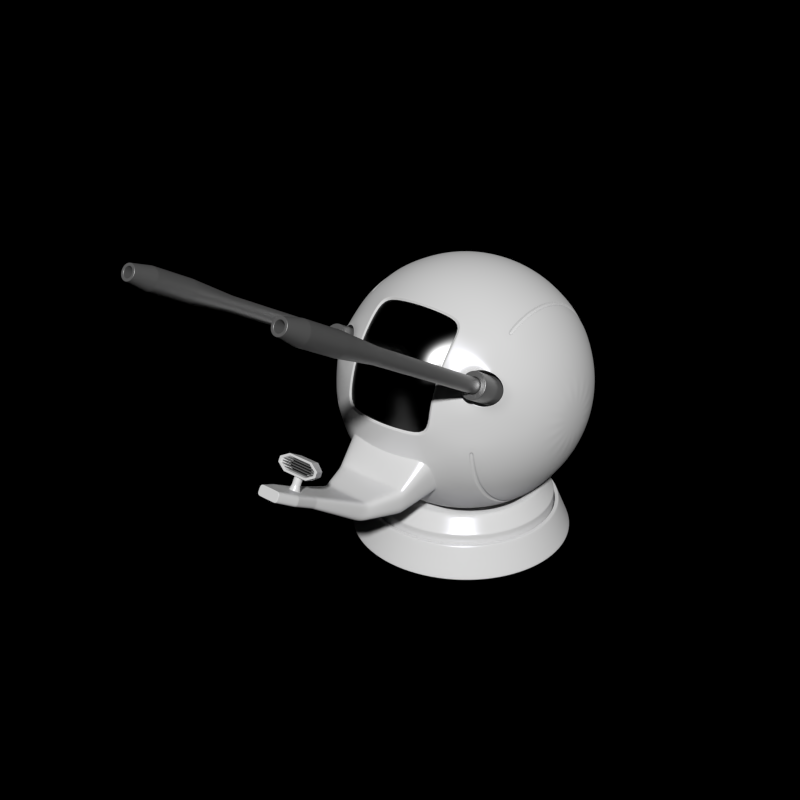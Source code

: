 # Source: turret.blend  (saved by Blender 2.78.0; exported with 4.5.12 LTS)
import bpy
from mathutils import Matrix  # noqa: F401  (used for matrix-valued properties, if any)

bpy.ops.wm.read_factory_settings(use_empty=True)
scene = bpy.context.scene
scene.name = 'Scene'

# ---- collections
col_collection_1 = bpy.data.collections.new('Collection 1'); scene.collection.children.link(col_collection_1)

# ---- materials (node trees are filled in below, after node groups)
mat_paint = bpy.data.materials.new('paint')
mat_paint.alpha_threshold = 0.0
mat_paint.roughness = 0.5
mat_paint.line_color = (0.0, 0.0, 0.0, 1.0)
mat_metal = bpy.data.materials.new('metal')
mat_metal.alpha_threshold = 0.0
mat_metal.diffuse_color = (0.3, 0.3, 0.3, 1.0)
mat_metal.roughness = 0.5
mat_metal.line_color = (0.0, 0.0, 0.0, 1.0)
mat_glass = bpy.data.materials.new('glass')
mat_glass.alpha_threshold = 0.0
mat_glass.diffuse_color = (0.1, 0.1, 0.1, 1.0)
mat_glass.roughness = 0.5
mat_glass.line_color = (0.0, 0.0, 0.0, 1.0)
mat_black_solid = bpy.data.materials.new('black_solid')
mat_black_solid.alpha_threshold = 0.0
mat_black_solid.diffuse_color = (0.0, 0.0, 0.0, 1.0)
mat_black_solid.roughness = 0.5
mat_black_solid.line_color = (0.0, 0.0, 0.0, 1.0)

# ---- material node trees
mat_paint.use_nodes = True; mat_paint.node_tree.nodes.clear()
_N = mat_paint.node_tree.nodes; _L = mat_paint.node_tree.links
n0 = _N.new('ShaderNodeOutputMaterial'); n0.name = 'Material Output'; n0.location = (300, 300)
n0.width = 120
n1 = _N.new('ShaderNodeBsdfAnisotropic'); n1.name = 'Glossy BSDF'; n1.location = (-187, 254)
n1.distribution = 'BECKMANN'
n1.inputs[0].default_value = (0.7, 0.7, 0.8, 1.0)
n1.inputs[1].default_value = 0.3162
n2 = _N.new('ShaderNodeMixShader'); n2.name = 'Mix Shader'; n2.location = (60, 369)
n2.width = 150
n2.inputs[0].default_value = 0.1
n3 = _N.new('ShaderNodeBsdfDiffuse'); n3.name = 'Diffuse BSDF'; n3.location = (-184, 382)
_L.new(n2.outputs[0], n0.inputs[0])
_L.new(n1.outputs[0], n2.inputs[2])
_L.new(n3.outputs[0], n2.inputs[1])
n0.is_active_output = True
mat_metal.use_nodes = True; mat_metal.node_tree.nodes.clear()
_N = mat_metal.node_tree.nodes; _L = mat_metal.node_tree.links
n0 = _N.new('ShaderNodeBsdfDiffuse'); n0.name = 'Diffuse BSDF'; n0.location = (-38, 378)
n0.inputs[0].default_value = (0.3, 0.3, 0.3, 1.0)
n1 = _N.new('ShaderNodeBsdfAnisotropic'); n1.name = 'Glossy BSDF'; n1.location = (-38, 252)
n1.distribution = 'BECKMANN'
n1.inputs[0].default_value = (0.5, 0.5, 0.5, 1.0)
n1.inputs[1].default_value = 0.4472
n2 = _N.new('ShaderNodeOutputMaterial'); n2.name = 'Material Output'; n2.location = (386, 278)
n2.width = 120
n3 = _N.new('ShaderNodeMixShader'); n3.name = 'Mix Shader'; n3.location = (179, 354)
n3.width = 150
n3.inputs[0].default_value = 0.6
_L.new(n0.outputs[0], n3.inputs[1])
_L.new(n3.outputs[0], n2.inputs[0])
_L.new(n1.outputs[0], n3.inputs[2])
n2.is_active_output = True
mat_glass.use_nodes = True; mat_glass.node_tree.nodes.clear()
_N = mat_glass.node_tree.nodes; _L = mat_glass.node_tree.links
n0 = _N.new('ShaderNodeOutputMaterial'); n0.name = 'Material Output'; n0.location = (300, 300)
n0.width = 120
n1 = _N.new('ShaderNodeBsdfAnisotropic'); n1.name = 'Glossy BSDF'; n1.location = (-64, 427)
n1.width = 200
n1.distribution = 'BECKMANN'
n1.inputs[0].default_value = (0.1, 0.1, 0.1, 1.0)
n1.inputs[1].default_value = 0.3162
_L.new(n1.outputs[0], n0.inputs[0])
n0.is_active_output = True
mat_black_solid.use_nodes = True; mat_black_solid.node_tree.nodes.clear()
_N = mat_black_solid.node_tree.nodes; _L = mat_black_solid.node_tree.links
n0 = _N.new('ShaderNodeOutputMaterial'); n0.name = 'Material Output'; n0.location = (300, 300)
n0.width = 120
n1 = _N.new('ShaderNodeBsdfDiffuse'); n1.name = 'Diffuse BSDF'; n1.location = (10, 300)
n1.inputs[0].default_value = (0.0, 0.0, 0.0, 1.0)
_L.new(n1.outputs[0], n0.inputs[0])
n0.is_active_output = True

# ---- world
world_world = bpy.data.worlds.new('World'); scene.world = world_world
world_world.use_nodes = True; world_world.node_tree.nodes.clear()
_N = world_world.node_tree.nodes; _L = world_world.node_tree.links
n0 = _N.new('ShaderNodeOutputWorld'); n0.name = 'World Output'; n0.location = (300, 300)
n0.width = 120
n1 = _N.new('ShaderNodeBackground'); n1.name = 'Background'; n1.location = (10, 300)
n1.width = 150
n1.inputs[0].default_value = (0.214, 0.214, 0.214, 1.0)
n1.inputs[1].default_value = 0.0
_L.new(n1.outputs[0], n0.inputs[0])
n0.is_active_output = True
world_world.color = (0.05088, 0.05088, 0.05088)
world_world.use_sun_shadow = False
world_world.sun_shadow_jitter_overblur = 0.0
world_world.cycles.sampling_method = 'NONE'
world_world.cycles.sample_map_resolution = 256

# ---- meshes
me_turret = bpy.data.meshes.new('turret')
me_turret.from_pydata([(-2.751e-07, -1.853, 1.077), (-2.725e-07, -1.793, 1.223), (0.02626, -1.859, 1.081), (0.01558, -1.797, 1.225), (0.04548, -1.876, 1.091), (0.02699, -1.807, 1.231), (0.05252, -1.898, 1.104), (0.03117, -1.82, 1.239), (0.04548, -1.921, 1.117), (0.02699, -1.834, 1.246), (0.02626, -1.938, 1.126), (0.01558, -1.844, 1.252), (-2.66e-07, -1.944, 1.13), (-2.671e-07, -1.847, 1.254), (0.09957, -1.809, 1.361), (0.07602, -1.72, 1.309), (0.09957, -1.873, 1.251), (0.07602, -1.784, 1.2), (-2.437e-07, -1.873, 1.251), (-2.413e-07, -1.809, 1.361), (-2.448e-07, -1.784, 1.2), (-2.424e-07, -1.72, 1.309), (-2.441e-07, -1.758, 1.234), (-2.433e-07, -1.737, 1.27), (0.1301, -1.759, 1.234), (0.1301, -1.738, 1.271), (0.1703, -1.851, 1.287), (0.1703, -1.83, 1.324), (-2.435e-07, -1.868, 1.26), (0.09681, -1.868, 1.26), (-2.415e-07, -1.814, 1.352), (0.1603, -1.849, 1.292), (0.09681, -1.814, 1.352), (0.1603, -1.833, 1.319), (-2.432e-07, -1.813, 1.272), (-2.433e-07, -1.865, 1.264), (0.08805, -1.865, 1.264), (-2.415e-07, -1.817, 1.348), (0.1458, -1.848, 1.294), (0.08805, -1.817, 1.348), (0.1458, -1.834, 1.318), (-2.434e-07, -1.86, 1.261), (0.08805, -1.86, 1.261), (-2.415e-07, -1.812, 1.345), (0.1458, -1.843, 1.291), (0.08805, -1.812, 1.345), (0.1458, -1.829, 1.315), (-2.426e-07, -1.797, 1.299), (-2.436e-07, -1.825, 1.251), (0.07115, -1.825, 1.251), (-2.421e-07, -1.785, 1.319), (0.1178, -1.811, 1.275), (0.07115, -1.785, 1.319), (0.1178, -1.799, 1.295), (-2.739e-07, -1.831, 1.159), (0.01558, -1.834, 1.161), (0.02699, -1.844, 1.167), (0.03117, -1.858, 1.174), (0.02699, -1.871, 1.182), (0.01558, -1.881, 1.188), (-2.685e-07, -1.885, 1.19), (0.04416, -1.918, 1.121), (0.051, -1.895, 1.109), (0.04416, -1.873, 1.096), (0.0255, -1.857, 1.086), (-2.74e-07, -1.832, 1.155), (0.02699, -1.873, 1.179), (0.03117, -1.859, 1.171), (0.02699, -1.846, 1.163), (0.01558, -1.836, 1.158), (-2.725e-07, -1.795, 1.22), (0.01558, -1.799, 1.222), (0.02699, -1.808, 1.228), (0.03117, -1.822, 1.236), (-2.662e-07, -1.94, 1.134), (0.0255, -1.934, 1.131), (0.02699, -1.835, 1.244), (0.01558, -1.845, 1.249), (-2.672e-07, -1.849, 1.252), (-2.686e-07, -1.886, 1.187), (0.01558, -1.883, 1.185), (-2.75e-07, -1.851, 1.083), (0.09906, -1.871, 1.25), (0.09906, -1.807, 1.36), (-2.413e-07, -1.807, 1.36), (-2.437e-07, -1.871, 1.25), (0.1695, -1.849, 1.286), (0.1695, -1.828, 1.323), (0.07271, -1.786, 1.201), (0.07271, -1.723, 1.311), (0.08342, -1.865, 1.264), (0.08342, -1.817, 1.348), (0.1116, -1.811, 1.275), (0.1116, -1.799, 1.295), (0.1313, -1.744, 1.274), (0.1313, -1.765, 1.238), (0.07676, -1.786, 1.201), (0.0674, -1.825, 1.251), (0.0674, -1.785, 1.319), (-2.448e-07, -1.786, 1.201), (-2.424e-07, -1.723, 1.311), (0.07676, -1.723, 1.311), (0.08342, -1.86, 1.261), (0.08342, -1.812, 1.345), (0.09384, -1.871, 1.25), (0.09384, -1.807, 1.36), (0.09172, -1.814, 1.352), (0.09172, -1.868, 1.26), (0.1232, -1.737, 1.27), (0.1232, -1.758, 1.234), (0.07202, -1.784, 1.2), (0.09433, -1.809, 1.361), (0.07202, -1.72, 1.309), (0.09433, -1.873, 1.251), (-2.432e-07, -1.737, 1.273), (0.1668, -1.829, 1.326), (0.1274, -1.74, 1.275), (0.1572, -1.832, 1.321), (0.1429, -1.833, 1.319), (0.1429, -1.828, 1.317), (-2.426e-07, -1.797, 1.3), (0.1155, -1.799, 1.296), (0.1659, -1.827, 1.325), (0.1286, -1.743, 1.276), (0.1206, -1.737, 1.273), (0.1094, -1.799, 1.296), (-2.441e-07, -1.755, 1.235), (-2.434e-07, -1.737, 1.267), (0.1301, -1.757, 1.236), (0.1301, -1.738, 1.268), (0.1313, -1.742, 1.27), (0.1313, -1.761, 1.238), (0.1603, -1.848, 1.294), (0.1603, -1.834, 1.317), (0.1458, -1.847, 1.295), (0.1458, -1.835, 1.316), (0.1458, -1.842, 1.292), (0.1458, -1.83, 1.314), (-2.432e-07, -1.812, 1.273), (-2.427e-07, -1.798, 1.297), (-2.432e-07, -1.813, 1.271), (0.1429, -1.844, 1.289), (-2.441e-07, -1.76, 1.232), (0.1274, -1.764, 1.234), (0.1668, -1.852, 1.286), (0.1206, -1.76, 1.232), (0.1094, -1.812, 1.274), (0.1286, -1.766, 1.236), (0.1429, -1.849, 1.292), (0.1572, -1.85, 1.291), (0.1232, -1.737, 1.267), (0.1232, -1.755, 1.235), (0.1116, -1.8, 1.294), (0.1116, -1.81, 1.276), (0.1703, -1.85, 1.29), (0.1703, -1.832, 1.322), (0.1659, -1.851, 1.285), (0.1155, -1.811, 1.274), (0.1178, -1.81, 1.277), (0.1178, -1.8, 1.294), (0.1695, -1.848, 1.289), (0.1695, -1.83, 1.321), (-2.436e-07, -1.824, 1.252), (0.0908, -1.86, 1.262), (0.1024, -1.87, 1.251), (0.07337, -1.824, 1.252), (0.07445, -1.783, 1.201), (0.06951, -1.824, 1.252), (0.07935, -1.785, 1.203), (-2.448e-07, -1.783, 1.201), (0.07859, -1.783, 1.201), (0.1029, -1.872, 1.253), (0.0908, -1.864, 1.265), (0.09983, -1.867, 1.261), (-2.74e-07, -1.833, 1.151), (0.02796, -1.875, 1.176), (0.03228, -1.861, 1.168), (0.02796, -1.847, 1.159), (0.01614, -1.837, 1.154), (-2.684e-07, -1.889, 1.184), (0.01614, -1.886, 1.181), (-2.425e-07, -1.721, 1.308), (0.1029, -1.81, 1.359), (0.07859, -1.721, 1.308), (0.09983, -1.815, 1.35), (0.0908, -1.817, 1.346), (0.0908, -1.813, 1.344), (-2.422e-07, -1.786, 1.318), (0.07337, -1.786, 1.318), (0.1024, -1.808, 1.358), (0.07935, -1.724, 1.309), (0.07445, -1.721, 1.308), (0.06951, -1.786, 1.318), (0.1385, -1.81, 1.284), (0.1568, -1.835, 1.299), (0.1385, -1.806, 1.29), (0.1568, -1.832, 1.304), (0.1385, -1.808, 1.291), (0.1568, -1.83, 1.304), (0.1568, -1.834, 1.298), (0.1385, -1.811, 1.285), (0.137, -1.81, 1.284), (0.137, -1.806, 1.29), (0.137, -1.808, 1.291), (0.155, -1.83, 1.304), (0.155, -1.835, 1.299), (0.155, -1.832, 1.304), (0.137, -1.811, 1.285), (0.155, -1.834, 1.298), (0.1385, -1.801, 1.299), (0.1568, -1.826, 1.313), (0.1385, -1.798, 1.305), (0.1568, -1.823, 1.319), (0.1385, -1.799, 1.306), (0.1568, -1.822, 1.319), (0.1568, -1.825, 1.313), (0.1385, -1.803, 1.3), (0.137, -1.801, 1.299), (0.137, -1.798, 1.305), (0.137, -1.799, 1.306), (0.155, -1.822, 1.319), (0.155, -1.826, 1.313), (0.155, -1.823, 1.319), (0.137, -1.803, 1.3), (0.155, -1.825, 1.313), (0.1147, -1.793, 1.314), (0.1298, -1.818, 1.328), (0.1147, -1.789, 1.32), (0.1298, -1.814, 1.334), (0.1147, -1.791, 1.321), (0.1298, -1.813, 1.334), (0.1298, -1.816, 1.328), (0.1147, -1.794, 1.315), (0.1134, -1.793, 1.314), (0.1134, -1.789, 1.32), (0.1134, -1.791, 1.321), (0.1283, -1.813, 1.334), (0.1283, -1.818, 1.328), (0.1283, -1.814, 1.334), (0.1134, -1.794, 1.315), (0.1283, -1.816, 1.328), (0.1385, -1.819, 1.269), (0.1568, -1.844, 1.284), (0.1385, -1.815, 1.275), (0.1568, -1.84, 1.289), (0.1385, -1.816, 1.276), (0.1568, -1.839, 1.289), (0.1568, -1.842, 1.283), (0.1385, -1.82, 1.27), (0.137, -1.819, 1.269), (0.137, -1.815, 1.275), (0.137, -1.816, 1.276), (0.155, -1.839, 1.289), (0.155, -1.844, 1.284), (0.155, -1.84, 1.289), (0.137, -1.82, 1.27), (0.155, -1.842, 1.283), (0.1147, -1.827, 1.254), (0.1298, -1.852, 1.269), (0.1147, -1.824, 1.26), (0.1298, -1.849, 1.275), (0.1147, -1.825, 1.261), (0.1298, -1.848, 1.274), (0.1298, -1.851, 1.268), (0.1147, -1.828, 1.255), (0.1134, -1.827, 1.254), (0.1134, -1.824, 1.26), (0.1134, -1.825, 1.261), (0.1283, -1.848, 1.274), (0.1283, -1.852, 1.269), (0.1283, -1.849, 1.275), (0.1134, -1.828, 1.255), (0.1283, -1.851, 1.268), (-2.498e-07, -1.793, 1.314), (-2.348e-07, -1.789, 1.32), (-2.496e-07, -1.791, 1.321), (-2.717e-07, -1.813, 1.334), (-2.122e-07, -1.818, 1.328), (-2.717e-07, -1.814, 1.334), (-2.349e-07, -1.794, 1.315), (-2.122e-07, -1.816, 1.328), (-2.72e-07, -1.822, 1.319), (-2.574e-07, -1.799, 1.306), (-2.276e-07, -1.798, 1.305), (-2.576e-07, -1.801, 1.299), (-2.129e-07, -1.835, 1.299), (-2.723e-07, -1.832, 1.304), (-2.281e-07, -1.811, 1.285), (-2.129e-07, -1.834, 1.298), (-2.126e-07, -1.825, 1.313), (-2.277e-07, -1.803, 1.3), (-2.72e-07, -1.823, 1.319), (-2.125e-07, -1.826, 1.313), (-2.579e-07, -1.81, 1.284), (-2.28e-07, -1.806, 1.29), (-2.577e-07, -1.808, 1.291), (-2.724e-07, -1.83, 1.304), (-2.135e-07, -1.852, 1.269), (-2.73e-07, -1.849, 1.275), (-2.362e-07, -1.828, 1.255), (-2.135e-07, -1.851, 1.268), (-2.582e-07, -1.819, 1.269), (-2.283e-07, -1.815, 1.275), (-2.581e-07, -1.816, 1.276), (-2.727e-07, -1.839, 1.289), (-2.132e-07, -1.844, 1.284), (-2.727e-07, -1.84, 1.289), (-2.284e-07, -1.82, 1.27), (-2.132e-07, -1.842, 1.283), (-2.511e-07, -1.827, 1.254), (-2.361e-07, -1.824, 1.26), (-2.509e-07, -1.825, 1.261), (-2.73e-07, -1.848, 1.274), (0.4987, -0.8245, 1.518), (0.5799, -0.7842, 1.472), (0.6943, -0.6907, 1.453), (0.7654, -0.6037, 1.474), (0.7905, -0.5547, 1.511), (0.7902, -0.5149, 1.583), (0.4476, -0.749, 1.74), (0.6931, -0.542, 1.727), (0.4482, -0.8151, 1.618), (0.7639, -0.5119, 1.644), (0.5781, -0.6089, 1.795), (0.4975, -0.6703, 1.802), (0.3744, -0.7721, 1.765), (0.1911, -0.5542, 2.062), (0.3745, -0.8556, 1.608), (0.1912, -0.9813, 1.262), (0.3747, -0.6601, 1.902), (0.3753, -0.5239, 2.016), (0.3753, -0.9266, 1.262), (0.3747, -0.9078, 1.439), (-4.887e-05, -0.5645, 2.077), (2.856e-05, -0.9997, 1.263), (0.5576, 0.2411, 1.025), (0.6053, 0.2273, 1.002), (0.6604, 0.2273, 1.002), (0.7081, 0.2411, 1.025), (0.7356, 0.265, 1.067), (0.53, 0.265, 1.067), (0.7356, 0.2925, 1.114), (0.53, 0.2925, 1.114), (0.7081, 0.3163, 1.156), (0.6604, 0.3301, 1.18), (0.6053, 0.3301, 1.18), (0.5576, 0.3163, 1.156), (0.5576, -0.8119, 1.633), (0.53, -0.7605, 1.722), (0.7081, -0.8119, 1.633), (0.7356, -0.7881, 1.675), (0.6604, -0.8257, 1.61), (0.6604, -0.7229, 1.788), (0.6053, -0.8257, 1.61), (0.6053, -0.7229, 1.788), (0.53, -0.7881, 1.675), (0.5576, -0.7367, 1.764), (0.7081, -0.7367, 1.764), (0.7356, -0.7605, 1.722), (0.9808, 5.691e-08, 1.447), (0.9239, 5.361e-08, 1.634), (0.8315, 4.825e-08, 1.807), (0.7071, 4.103e-08, 1.959), (0.6205, 4.954e-08, 2.018), (0.3827, 2.221e-08, 2.175), (0.1951, 1.132e-08, 2.232), (0.9808, 0.03806, 1.443), (0.9239, 0.07466, 1.627), (0.8315, 0.1084, 1.796), (0.7071, 0.1379, 1.945), (0.6205, 0.1494, 2.003), (0.3827, 0.1802, 2.158), (0.1951, 0.1913, 2.214), (0.9808, 0.07466, 1.432), (0.9239, 0.1464, 1.605), (0.8315, 0.2126, 1.765), (0.7071, 0.2706, 1.905), (0.6205, 0.2931, 1.959), (0.3827, 0.3536, 2.105), (0.1951, 0.3753, 2.158), (0.9808, 0.1084, 1.414), (0.9239, 0.2126, 1.57), (0.8315, 0.3087, 1.714), (0.7071, 0.3928, 1.84), (0.6205, 0.4255, 1.888), (0.3827, 0.5133, 2.02), (0.1951, 0.5449, 2.067), (0.9808, 0.1379, 1.39), (0.9239, 0.2706, 1.522), (0.8315, 0.3928, 1.644), (0.7071, 0.5, 1.752), (0.6205, 0.5416, 1.793), (0.3827, 0.6533, 1.905), (0.1951, 0.6935, 1.945), (0.9808, 0.1622, 1.36), (0.9239, 0.3182, 1.464), (0.8315, 0.4619, 1.56), (0.7071, 0.5879, 1.644), (0.6205, 0.6368, 1.677), (0.3827, 0.7682, 1.765), (0.1951, 0.8155, 1.796), (0.9808, 0.1802, 1.326), (0.9239, 0.3536, 1.398), (0.8315, 0.5133, 1.464), (0.7071, 0.6533, 1.522), (0.5556, 0.7682, 1.57), (0.3827, 0.8536, 1.605), (0.1951, 0.9061, 1.627), (0.9808, 0.1913, 1.29), (0.9239, 0.3753, 1.326), (0.8315, 0.5449, 1.36), (0.7071, 0.6935, 1.39), (0.5556, 0.8155, 1.414), (0.3827, 0.9061, 1.432), (0.1951, 0.9619, 1.443), (0.9808, 0.1951, 1.252), (0.9239, 0.3827, 1.252), (0.8315, 0.5556, 1.252), (0.7071, 0.7071, 1.252), (0.5556, 0.8315, 1.252), (0.3827, 0.9239, 1.252), (0.1951, 0.9808, 1.252), (0.9808, 0.1913, 1.214), (0.9239, 0.3753, 1.177), (0.8315, 0.5449, 1.143), (0.7071, 0.6935, 1.114), (0.5556, 0.8155, 1.089), (0.3827, 0.9061, 1.071), (0.1951, 0.9619, 1.06), (0.9808, 0.1802, 1.177), (0.9239, 0.3536, 1.105), (0.8315, 0.5133, 1.039), (0.7071, 0.6533, 0.981), (0.5556, 0.7682, 0.9334), (0.3827, 0.8536, 0.898), (0.1951, 0.9061, 0.8763), (0.9808, 0.1622, 1.143), (0.9239, 0.3182, 1.039), (0.8315, 0.4619, 0.9429), (0.7071, 0.5879, 0.8588), (0.5556, 0.6913, 0.7897), (0.3827, 0.7682, 0.7383), (0.1951, 0.8155, 0.7067), (0.9808, 0.1379, 1.114), (0.9239, 0.2706, 0.981), (0.8315, 0.3928, 0.8588), (0.7071, 0.5, 0.7516), (0.5556, 0.5879, 0.6637), (0.3827, 0.6533, 0.5983), (0.1951, 0.6935, 0.5581), (0.9808, 0.1084, 1.089), (0.9239, 0.2126, 0.9334), (0.8315, 0.3087, 0.7897), (0.7071, 0.3928, 0.6637), (0.5556, 0.4619, 0.5603), (0.3827, 0.5133, 0.4834), (0.1951, 0.5449, 0.4361), (0.9808, 0.07466, 1.071), (0.9239, 0.1464, 0.898), (0.8315, 0.2126, 0.7383), (0.7071, 0.2706, 0.5983), (0.5556, 0.3182, 0.4834), (0.3827, 0.3536, 0.398), (0.1951, 0.3753, 0.3455), (0.9808, 0.03806, 1.06), (0.9239, 0.07466, 0.8763), (0.8315, 0.1084, 0.7067), (0.7071, 0.1379, 0.5581), (0.5556, 0.1622, 0.4361), (0.3827, 0.1802, 0.3455), (0.1951, 0.1913, 0.2897), (0.9808, 2.339e-08, 1.057), (0.9239, 1.457e-09, 0.8689), (0.8315, -1.881e-08, 0.696), (0.7071, -1.857e-08, 0.5445), (0.6205, -4.828e-08, 0.4857), (0.3827, -1.268e-07, 0.3277), (0.1951, -1.377e-07, 0.2708), (0.9808, -0.03806, 1.06), (0.9239, -0.07466, 0.8763), (0.8315, -0.1084, 0.7067), (0.7071, -0.1379, 0.5581), (0.6205, -0.1494, 0.5004), (0.3827, -0.1802, 0.3455), (0.1951, -0.1913, 0.2897), (0.9808, -0.07466, 1.071), (0.9239, -0.1464, 0.898), (0.8315, -0.2126, 0.7383), (0.7071, -0.2706, 0.5983), (0.6205, -0.2931, 0.544), (0.3827, -0.3536, 0.398), (0.1951, -0.3753, 0.3455), (0.9808, -0.1084, 1.089), (0.9239, -0.2126, 0.9334), (0.8315, -0.3087, 0.7897), (0.7071, -0.3928, 0.6637), (0.6205, -0.4255, 0.6148), (0.3827, -0.5133, 0.4834), (0.1951, -0.5449, 0.4361), (0.9808, -0.1379, 1.114), (0.9239, -0.2706, 0.981), (0.8315, -0.3928, 0.8588), (0.7071, -0.5, 0.7516), (0.6205, -0.5416, 0.71), (0.3827, -0.6533, 0.5983), (0.1951, -0.6935, 0.5581), (0.9808, -0.1622, 1.143), (0.9239, -0.3182, 1.039), (0.8315, -0.4619, 0.9429), (0.7071, -0.5879, 0.8588), (0.6205, -0.6368, 0.8261), (0.3827, -0.7682, 0.7383), (0.1951, -0.8155, 0.7067), (0.9808, -0.1802, 1.177), (0.9239, -0.3536, 1.105), (0.8315, -0.5133, 1.039), (0.7071, -0.6533, 0.981), (0.6205, -0.7076, 0.9585), (0.3827, -0.8536, 0.898), (0.9808, -0.1913, 1.214), (0.9239, -0.3753, 1.177), (0.8315, -0.5449, 1.143), (0.7071, -0.6935, 1.114), (0.6205, -0.7512, 1.102), (0.3827, -0.9061, 1.071), (0.1951, -0.9619, 1.06), (0.9808, -0.1951, 1.252), (0.9239, -0.3827, 1.252), (0.8315, -0.5556, 1.252), (0.7071, -0.7071, 1.252), (0.5556, -0.8315, 1.252), (0.3827, -0.9239, 1.252), (0.1951, -0.9808, 1.252), (0.9808, -0.1913, 1.29), (0.9239, -0.3753, 1.326), (0.8315, -0.5449, 1.36), (0.7071, -0.6935, 1.39), (0.5556, -0.8155, 1.414), (0.3827, -0.9061, 1.432), (0.1374, -0.9369, 1.676), (0.2695, -0.8999, 1.66), (1.0, -2.43e-07, 1.252), (0.9808, -0.1802, 1.326), (0.9239, -0.3536, 1.398), (0.8315, -0.5133, 1.464), (0.3827, -0.8536, 1.605), (0.1374, -0.9762, 1.546), (0.9808, -0.1622, 1.36), (0.9239, -0.3182, 1.464), (0.8315, -0.4619, 1.56), (0.3827, -0.7682, 1.765), (0.2695, -0.9369, 1.538), (0.9808, -0.1379, 1.39), (0.9239, -0.2706, 1.522), (0.8315, -0.3928, 1.644), (0.7071, -0.5, 1.752), (0.5556, -0.5879, 1.84), (0.3827, -0.6533, 1.905), (0.1374, -0.9895, 1.411), (0.2695, -0.9494, 1.411), (0.9808, -0.1084, 1.414), (0.9239, -0.2126, 1.57), (0.8315, -0.3087, 1.714), (0.7071, -0.3928, 1.84), (0.5556, -0.4619, 1.943), (0.3827, -0.5133, 2.02), (0.1951, -0.5449, 2.067), (0.9808, -0.07466, 1.432), (0.9239, -0.1464, 1.605), (0.8315, -0.2126, 1.765), (0.7071, -0.2706, 1.905), (0.6205, -0.2931, 1.959), (0.3827, -0.3536, 2.105), (0.1951, -0.3753, 2.158), (0.9808, -0.03806, 1.443), (0.9239, -0.07466, 1.627), (0.8315, -0.1084, 1.796), (0.7071, -0.1379, 1.945), (0.6205, -0.1494, 2.003), (0.3827, -0.1802, 2.158), (0.1951, -0.1913, 2.214), (0.3601, -0.9167, 1.277), (0.1836, -0.9702, 1.277), (0.3601, -0.8999, 1.446), (0.3601, -0.8505, 1.61), (0.3601, -0.7701, 1.76), (0.3601, -0.662, 1.892), (0.3601, -0.5303, 2.0), (0.1836, -0.56, 2.044), (0.2695, -0.8397, 1.773), (0.1374, -0.8731, 1.795), (0.2695, -0.7588, 1.871), (0.1374, -0.7872, 1.9), (0.2695, -0.6603, 1.952), (0.1374, -0.6825, 1.986), (0.5415, -0.759, 1.584), (0.5994, -0.7441, 1.537), (0.6662, -0.707, 1.516), (0.7241, -0.6575, 1.526), (0.7575, -0.6089, 1.564), (0.5081, -0.7476, 1.645), (0.7575, -0.5742, 1.622), (0.5081, -0.7129, 1.702), (0.7241, -0.5628, 1.682), (0.6662, -0.5777, 1.729), (0.5994, -0.6148, 1.75), (0.5415, -0.6643, 1.74), (0.5415, 0.2792, 0.9848), (0.5994, 0.2625, 0.9559), (0.6662, 0.2625, 0.9559), (0.7241, 0.2792, 0.9848), (0.7575, 0.3082, 1.035), (0.5081, 0.3082, 1.035), (0.7575, 0.3416, 1.093), (0.5081, 0.3416, 1.093), (0.7241, 0.3705, 1.143), (0.6662, 0.3872, 1.172), (0.5994, 0.3872, 1.172), (0.5415, 0.3705, 1.143), (0.5415, -0.6581, 1.737), (0.5994, -0.6086, 1.747), (0.6662, -0.5714, 1.725), (0.7241, -0.5566, 1.678), (0.5081, -0.7067, 1.698), (0.7575, -0.568, 1.618), (0.5081, -0.7413, 1.641), (0.7575, -0.6027, 1.561), (0.7241, -0.6513, 1.522), (0.6662, -0.7008, 1.512), (0.5994, -0.7379, 1.534), (0.5415, -0.7528, 1.581), (0.5041, -0.7148, 1.704), (0.5041, -0.7511, 1.643), (0.7277, -0.6537, 1.52), (0.6676, -0.7065, 1.512), (0.7277, -0.5573, 1.68), (0.6676, -0.5752, 1.73), (0.598, -0.7465, 1.533), (0.598, -0.6141, 1.753), (0.5363, -0.764, 1.579), (0.5363, -0.6641, 1.746), (0.7599, -0.6058, 1.561), (0.7599, -0.5706, 1.62), (0.6301, 5.01e-08, 2.01), (0.6301, 0.1479, 1.995), (0.5556, 0.1622, 2.067), (0.5556, 3.224e-08, 2.083), (0.6301, 0.2901, 1.952), (0.5556, 0.3182, 2.02), (0.6301, 0.4211, 1.882), (0.5556, 0.4619, 1.943), (0.6301, 0.536, 1.788), (0.5556, 0.5879, 1.84), (0.6301, 0.6303, 1.673), (0.5556, 0.6913, 1.714), (0.6459, 0.6624, 1.611), (0.6168, 0.6844, 1.62), (0.6459, 0.0689, 0.501), (0.6168, 0.07355, 0.4776), (0.6301, -4.49e-08, 0.4936), (0.5556, -7.207e-08, 0.4201), (0.5556, -0.1622, 0.4361), (0.6301, -0.1479, 0.5081), (0.6301, -0.2901, 0.5513), (0.5556, -0.3182, 0.4834), (0.6301, -0.4211, 0.6213), (0.5556, -0.4619, 0.5603), (0.6301, -0.536, 0.7156), (0.5556, -0.5879, 0.6637), (0.6301, -0.6303, 0.8305), (0.5556, -0.6913, 0.7897), (0.6301, -0.7003, 0.9615), (0.5556, -0.7682, 0.9334), (0.6301, -0.7435, 1.104), (0.5556, -0.8155, 1.089), (0.6459, -0.7496, 1.173), (0.6168, -0.7734, 1.173), (0.6459, -0.3509, 1.919), (0.6168, -0.3641, 1.938), (0.6301, -0.2901, 1.952), (0.5556, -0.3182, 2.02), (0.5556, -0.1622, 2.067), (0.6301, -0.1479, 1.995), (0.6459, 3.748e-08, 2.009), (0.6459, 0.1478, 1.994), (0.6168, 0.1524, 2.018), (0.6168, 3.579e-08, 2.033), (0.6459, 0.2898, 1.951), (0.6168, 0.299, 1.973), (0.6459, 0.4208, 1.881), (0.6168, 0.434, 1.901), (0.6459, 0.5355, 1.787), (0.6168, 0.5524, 1.804), (0.6459, 0.6297, 1.672), (0.6168, 0.6495, 1.686), (0.6302, 0.6574, 1.622), (0.6206, 0.6646, 1.625), (0.6302, 0.05722, 0.4992), (0.6206, 0.05875, 0.4915), (0.6459, -4.019e-08, 0.4942), (0.6168, -5.045e-08, 0.4704), (0.6168, -0.1524, 0.4854), (0.6459, -0.1478, 0.5088), (0.6459, -0.2898, 0.5519), (0.6168, -0.299, 0.5299), (0.6459, -0.4208, 0.6219), (0.6168, -0.434, 0.6021), (0.6459, -0.5355, 0.7161), (0.6168, -0.5524, 0.6992), (0.6459, -0.6297, 0.8308), (0.6168, -0.6495, 0.8176), (0.6459, -0.6997, 0.9618), (0.6168, -0.7217, 0.9526), (0.6459, -0.7428, 1.104), (0.6168, -0.7662, 1.099), (0.6302, -0.7491, 1.161), (0.6206, -0.7569, 1.161), (0.6302, -0.3408, 1.925), (0.6206, -0.3451, 1.931), (0.6459, -0.2898, 1.951), (0.6168, -0.299, 1.973), (0.6168, -0.1524, 2.018), (0.6459, -0.1478, 1.994), (0.6107, 0.08242, 0.4735), (0.652, 0.07581, 0.5067), (0.652, -3.803e-08, 0.4993), (0.6107, -5.261e-08, 0.4654), (0.6107, -0.1534, 0.4805), (0.652, -0.1468, 0.5137), (0.652, -0.2879, 0.5565), (0.6107, -0.3009, 0.5252), (0.652, -0.418, 0.6261), (0.6107, -0.4368, 0.5979), (0.652, -0.532, 0.7196), (0.6107, -0.5559, 0.6957), (0.652, -0.6256, 0.8336), (0.6107, -0.6537, 0.8148), (0.652, -0.6951, 0.9637), (0.6107, -0.7264, 0.9507), (0.652, -0.7379, 1.105), (0.6107, -0.7711, 1.098), (0.652, -0.7454, 1.181), (0.6107, -0.7792, 1.181), (0.6107, 3.544e-08, 2.038), (0.6107, 0.1534, 2.023), (0.652, 0.1468, 1.989), (0.652, 3.783e-08, 2.004), (0.652, -0.3551, 1.911), (0.6107, -0.3739, 1.939), (0.6107, 0.6928, 1.615), (0.652, 0.6615, 1.602), (0.6172, -0.2984, 0.5313), (0.6443, -0.2899, 0.5518), (0.6443, -0.1478, 0.5087), (0.6172, -0.1521, 0.4869), (0.6443, 0.6619, 1.612), (0.6172, 0.6824, 1.621), (0.6172, -0.3622, 1.938), (0.6443, -0.3499, 1.919), (0.6443, 3.874e-08, 2.009), (0.6443, 0.1478, 1.994), (0.6172, 0.1521, 2.016), (0.6172, 3.717e-08, 2.031), (0.652, -0.1468, 1.989), (0.6107, -0.1534, 2.023), (0.6107, -0.3009, 1.978), (0.652, -0.2879, 1.947), (0.6107, 0.4368, 1.905), (0.652, 0.418, 1.877), (0.6107, 0.3009, 1.978), (0.652, 0.2879, 1.947), (0.6172, -0.7718, 1.172), (0.6443, -0.7496, 1.172), (0.6172, -0.7647, 1.099), (0.6443, -0.7429, 1.104), (0.6443, -0.2899, 1.951), (0.6172, -0.2984, 1.972), (0.6172, -0.1521, 2.016), (0.6443, -0.1478, 1.994), (0.6443, 0.2899, 1.951), (0.6172, 0.2984, 1.972), (0.6443, 0.4208, 1.881), (0.6172, 0.4332, 1.9), (0.6107, 0.6537, 1.688), (0.652, 0.6256, 1.67), (0.6107, 0.556, 1.808), (0.652, 0.532, 1.784), (0.6172, -0.5513, 0.7003), (0.6443, -0.5356, 0.716), (0.6172, -0.4332, 0.6033), (0.6443, -0.4208, 0.6218), (0.6172, 0.6483, 1.685), (0.6443, 0.6298, 1.672), (0.6172, 0.5513, 1.803), (0.6443, 0.5356, 1.787), (0.6443, -0.6298, 0.8308), (0.6172, -0.6483, 0.8184), (0.6443, -0.6998, 0.9617), (0.6172, -0.7203, 0.9532), (0.6172, -5.023e-08, 0.4719), (0.6443, -4.067e-08, 0.4942), (0.6443, 0.06774, 0.5008), (0.6172, 0.07207, 0.479), (0.5904, -2.515, 2.753), (0.6173, -2.507, 2.766), (0.6483, -2.507, 2.766), (0.6752, -2.515, 2.753), (0.5748, -2.529, 2.729), (0.6908, -2.529, 2.729), (0.5748, -2.544, 2.702), (0.6908, -2.544, 2.702), (0.6752, -2.558, 2.679), (0.6483, -2.565, 2.666), (0.6173, -2.565, 2.666), (0.5904, -2.558, 2.679), (0.6908, -1.761, 2.286), (0.6908, -1.776, 2.259), (0.6752, -1.747, 2.309), (0.6752, -1.79, 2.236), (0.5904, -1.747, 2.309), (0.5748, -1.761, 2.286), (0.5748, -1.776, 2.259), (0.5904, -1.79, 2.236), (0.6173, -1.739, 2.323), (0.6173, -1.797, 2.222), (0.6483, -1.739, 2.323), (0.6483, -1.797, 2.222), (0.6049, -2.522, 2.74), (0.6226, -2.517, 2.749), (0.6431, -2.517, 2.749), (0.6608, -2.522, 2.74), (0.6608, -1.686, 2.193), (0.6431, -1.692, 2.184), (0.6226, -1.692, 2.184), (0.6049, -1.686, 2.193), (0.6935, -2.421, 2.579), (0.6935, -2.124, 2.408), (0.7157, -2.402, 2.613), (0.7157, -2.104, 2.441), (0.6608, -2.55, 2.692), (0.6431, -2.556, 2.683), (0.6226, -2.556, 2.683), (0.6049, -2.55, 2.692), (0.5721, -2.421, 2.579), (0.5721, -2.124, 2.408), (0.5499, -2.38, 2.651), (0.5499, -2.082, 2.479), (0.5721, -2.063, 2.513), (0.5499, -2.104, 2.441), (0.655, -2.052, 2.532), (0.655, -2.135, 2.388), (0.6049, -1.659, 2.241), (0.6226, -1.653, 2.25), (0.6431, -1.653, 2.25), (0.6608, -1.659, 2.241), (0.5499, -2.402, 2.613), (0.5904, -0.7695, 1.647), (0.5721, -2.361, 2.685), (0.5748, -0.7405, 1.697), (0.655, -2.433, 2.56), (0.6752, -0.7695, 1.647), (0.655, -2.35, 2.704), (0.6908, -0.7561, 1.67), (0.6106, -2.433, 2.56), (0.6106, -2.135, 2.388), (0.6106, -2.35, 2.704), (0.6106, -2.052, 2.532), (0.6935, -2.361, 2.685), (0.6935, -2.063, 2.513), (0.7157, -2.38, 2.651), (0.7157, -2.082, 2.479), (0.6483, -0.7773, 1.633), (0.6483, -0.7193, 1.734), (0.6173, -0.7773, 1.633), (0.6173, -0.7193, 1.734), (0.671, -1.678, 2.208), (0.5946, -1.678, 2.208), (0.671, -1.667, 2.226), (0.5946, -1.667, 2.226), (0.5748, -0.7561, 1.67), (0.5904, -0.7271, 1.72), (0.6752, -0.7271, 1.72), (0.6908, -0.7405, 1.697), (0.671, -2.542, 2.707), (0.5946, -2.542, 2.707), (0.671, -2.531, 2.725), (0.5946, -2.531, 2.725), (0.6328, -1.673, 2.217), (0.6226, -2.547, 2.678), (0.6431, -2.509, 2.744), (0.6226, -2.509, 2.744), (0.6049, -2.542, 2.687), (0.6431, -2.547, 2.678), (0.671, -2.523, 2.72), (0.5946, -2.533, 2.702), (0.6608, -2.514, 2.735), (0.671, -2.533, 2.702), (0.6049, -2.514, 2.735), (0.5946, -2.523, 2.72), (0.6608, -2.542, 2.687), (0.5924, -2.516, 2.751), (0.603, -2.522, 2.742), (0.618, -2.509, 2.764), (0.6219, -2.516, 2.751), (0.6219, -2.557, 2.681), (0.618, -2.564, 2.668), (0.6732, -2.516, 2.751), (0.6626, -2.522, 2.742), (0.6108, -2.355, 2.706), (0.6108, -2.437, 2.563), (0.6548, -2.355, 2.706), (0.6548, -2.437, 2.563), (0.6932, -2.118, 2.405), (0.7153, -2.099, 2.438), (0.5724, -2.058, 2.509), (0.5503, -2.099, 2.438), (0.603, -2.551, 2.69), (0.5924, -2.557, 2.681), (0.688, -2.529, 2.729), (0.6736, -2.531, 2.725), (0.7149, -2.407, 2.616), (0.6929, -2.426, 2.583), (0.5507, -2.385, 2.654), (0.5727, -2.426, 2.583), (0.6476, -2.564, 2.668), (0.6437, -2.557, 2.681), (0.6437, -2.516, 2.751), (0.6476, -2.509, 2.764), (0.5921, -2.542, 2.706), (0.5777, -2.544, 2.703), (0.5777, -2.529, 2.729), (0.5921, -2.531, 2.725), (0.6908, -1.772, 2.257), (0.6752, -1.785, 2.233), (0.5748, -1.756, 2.284), (0.5904, -1.785, 2.233), (0.6732, -2.557, 2.681), (0.6626, -2.551, 2.69), (0.6736, -2.542, 2.706), (0.688, -2.544, 2.703), (0.6908, -1.756, 2.284), (0.6752, -1.743, 2.307), (0.5904, -1.743, 2.307), (0.5748, -1.772, 2.257), (0.5898, -2.553, 2.676), (0.574, -2.524, 2.727), (0.6759, -2.553, 2.676), (0.6916, -2.539, 2.699), (0.6483, -1.793, 2.22), (0.6483, -1.735, 2.32), (0.6173, -1.793, 2.22), (0.6173, -1.735, 2.32), (0.5724, -2.118, 2.405), (0.5503, -2.077, 2.476), (0.6107, -2.047, 2.528), (0.6932, -2.058, 2.509), (0.7153, -2.077, 2.476), (0.6107, -2.129, 2.385), (0.6549, -2.129, 2.385), (0.6549, -2.047, 2.528), (0.6171, -2.502, 2.764), (0.6171, -2.561, 2.662), (0.6486, -2.502, 2.764), (0.6486, -2.561, 2.662), (0.6916, -2.524, 2.727), (0.6759, -2.51, 2.75), (0.5898, -2.51, 2.75), (0.574, -2.539, 2.699), (0.5507, -2.407, 2.616), (0.5727, -2.366, 2.687), (0.6929, -2.366, 2.687), (0.7149, -2.385, 2.654), (0.6935, -2.416, 2.577), (0.7157, -2.397, 2.61), (0.5721, -2.416, 2.577), (0.5499, -2.375, 2.648), (0.6106, -2.428, 2.557), (0.6106, -2.345, 2.701), (0.6935, -2.356, 2.682), (0.7157, -2.375, 2.648), (0.5721, -2.356, 2.682), (0.655, -2.428, 2.557), (0.655, -2.345, 2.701), (0.5499, -2.397, 2.61), (0.7157, -2.088, 2.482), (0.6935, -2.068, 2.516), (0.6106, -2.057, 2.535), (0.6106, -2.14, 2.391), (0.5499, -2.11, 2.444), (0.655, -2.057, 2.535), (0.655, -2.14, 2.391), (0.5721, -2.068, 2.516), (0.5499, -2.088, 2.482), (0.5721, -2.129, 2.411), (0.7157, -2.11, 2.444), (0.6935, -2.129, 2.411), (0.6755, -1.795, 2.238), (0.6912, -1.781, 2.262), (0.5901, -1.752, 2.312), (0.5745, -1.781, 2.262), (0.6484, -1.744, 2.326), (0.6484, -1.802, 2.225), (0.6172, -1.802, 2.225), (0.6912, -1.765, 2.289), (0.6755, -1.752, 2.312), (0.6172, -1.744, 2.326), (0.5745, -1.765, 2.289), (0.5901, -1.795, 2.238), (0.7356, -0.7501, 1.716), (0.7081, -0.7262, 1.758), (0.5576, -0.7262, 1.758), (0.53, -0.7776, 1.669), (0.6053, -0.7124, 1.782), (0.6053, -0.8152, 1.603), (0.6604, -0.7124, 1.782), (0.6604, -0.8152, 1.603), (0.7356, -0.7776, 1.669), (0.7081, -0.8014, 1.627), (0.53, -0.7501, 1.716), (0.5576, -0.8014, 1.627), (0.6604, 0.2115, 1.011), (0.6604, 0.3142, 1.189), (0.6053, 0.2115, 1.011), (0.6053, 0.3142, 1.189), (0.53, 0.2491, 1.076), (0.5576, 0.3005, 1.165), (0.7081, 0.3005, 1.165), (0.7356, 0.2766, 1.124), (0.5576, 0.2252, 1.035), (0.53, 0.2766, 1.124), (0.7081, 0.2252, 1.035), (0.7356, 0.2491, 1.076), (0.6752, -0.7334, 1.724), (0.5904, -0.7334, 1.724), (0.6908, -0.7469, 1.701), (0.5748, -0.7624, 1.674), (0.6173, -0.7257, 1.737), (0.6483, -0.7257, 1.737), (0.6483, -0.7836, 1.637), (0.6173, -0.7836, 1.637), (0.6908, -0.7624, 1.674), (0.5748, -0.7469, 1.701), (0.5904, -0.7759, 1.65), (0.6752, -0.7759, 1.65), (0.6497, -0.7427, 1.753), (0.5866, -0.7512, 1.739), (0.6159, -0.7427, 1.753), (0.6791, -0.7512, 1.739), (0.6063, -0.8237, 1.613), (0.5605, -0.8105, 1.636), (0.534, -0.7875, 1.676), (0.534, -0.7611, 1.721), (0.6159, -0.8059, 1.644), (0.5696, -0.7658, 1.713), (0.5866, -0.7974, 1.658), (0.5696, -0.7828, 1.684), (0.696, -0.7658, 1.713), (0.6497, -0.8059, 1.644), (0.696, -0.7828, 1.684), (0.6791, -0.7974, 1.658), (0.7316, -0.7611, 1.721), (0.7316, -0.7875, 1.676), (0.7052, -0.8105, 1.636), (0.6593, -0.8237, 1.613), (0.5605, -0.7381, 1.761), (0.7052, -0.7381, 1.761), (0.6063, -0.7249, 1.784), (0.6593, -0.7249, 1.784), (0.6821, -0.799, 1.656), (0.7002, -0.7833, 1.683), (0.6509, -0.808, 1.64), (0.7002, -0.7653, 1.714), (0.5654, -0.7833, 1.683), (0.5835, -0.799, 1.656), (0.5654, -0.7653, 1.714), (0.6148, -0.808, 1.64), (0.5835, -0.7496, 1.741), (0.6148, -0.7406, 1.757), (0.6509, -0.7406, 1.757), (0.6821, -0.7496, 1.741), (0.6782, -0.7914, 1.656), (0.6949, -0.777, 1.681), (0.6494, -0.7998, 1.642), (0.6949, -0.7604, 1.71), (0.5708, -0.777, 1.681), (0.5874, -0.7914, 1.656), (0.5708, -0.7604, 1.71), (0.6162, -0.7998, 1.642), (0.6782, -0.746, 1.735), (0.6162, -0.7377, 1.749), (0.5874, -0.746, 1.735), (0.6494, -0.7377, 1.749), (0.6315, 0.1479, 1.995), (0.6202, 4.831e-08, 2.019), (0.6315, 0.2901, 1.952), (0.6315, 0.4211, 1.882), (0.6315, 0.536, 1.788), (0.6315, 0.6302, 1.673), (0.6202, 0.6664, 1.625), (0.6316, -0.3417, 1.924), (0.6315, -0.2901, 1.952), (0.6315, -0.1479, 1.995), (0.6202, -0.3469, 1.932), (0.6316, 0.6578, 1.621), (0.6202, -0.1497, 2.004), (0.6202, -0.2936, 1.96), (0.6202, 0.2936, 1.96), (0.6202, 0.4263, 1.89), (0.6315, 4.896e-08, 2.01), (0.6202, 0.1497, 2.004), (0.6202, 0.638, 1.678), (0.6202, 0.5426, 1.794), (0.6315, -0.7003, 0.9615), (0.6315, -0.6302, 0.8305), (0.6315, -0.536, 0.7156), (0.6315, -0.4211, 0.6214), (0.6316, -0.7491, 1.162), (0.6202, -0.7525, 1.102), (0.6202, -0.7584, 1.162), (0.6315, -0.7434, 1.104), (0.6315, -0.2901, 0.5513), (0.6315, -0.1479, 0.5082), (0.6315, -4.447e-08, 0.4936), (0.6316, 0.05827, 0.4994), (0.6202, -0.5426, 0.7091), (0.6202, -0.4263, 0.6136), (0.6202, -0.2936, 0.5427), (0.6202, -0.1497, 0.4991), (0.6202, 0.06008, 0.4903), (0.6202, -4.847e-08, 0.4843), (0.6202, -0.638, 0.8253), (0.6202, -0.7089, 0.958), (0.3566, -0.5354, 1.998), (0.3566, -0.8524, 1.612), (0.3566, -0.9179, 1.282), (0.3566, -0.9014, 1.45), (0.1818, -0.971, 1.282), (0.3566, -0.7729, 1.76), (0.3566, -0.6658, 1.891), (0.1818, -0.5648, 2.042), (0.1843, -0.536, 0.428), (0.3182, -0.4806, 0.428), (0.4331, -0.3924, 0.428), (0.5213, -0.2774, 0.428), (0.5767, -0.1436, 0.428), (0.5956, -4.805e-07, 0.428), (0.5767, 0.1436, 0.428), (0.5213, 0.2774, 0.428), (0.4331, 0.3924, 0.428), (0.3182, 0.4806, 0.428), (0.1843, 0.536, 0.428), (0.1877, -0.5247, 0.4137), (0.3187, -0.4705, 0.4137), (0.4312, -0.3841, 0.4137), (0.5176, -0.2716, 0.4137), (0.5718, -0.1406, 0.4137), (0.5903, -4.781e-07, 0.4137), (0.5718, 0.1406, 0.4137), (0.5176, 0.2716, 0.4137), (0.4312, 0.3841, 0.4137), (0.3187, 0.4704, 0.4137), (0.1877, 0.5247, 0.4137), (0.2848, -0.171, 0.2037), (0.3275, -0.1533, 0.2037), (0.3642, -0.1252, 0.2037), (0.3923, -0.08851, 0.2037), (0.41, -0.04582, 0.2037), (0.416, -4.025e-07, 0.2037), (0.41, 0.04582, 0.2037), (0.3923, 0.08851, 0.2037), (0.3642, 0.1252, 0.2037), (0.3275, 0.1533, 0.2037), (0.2848, 0.171, 0.2037), (0.1684, -0.6287, 0.428), (0.3254, -0.5636, 0.428), (0.4602, -0.4602, 0.428), (0.5636, -0.3254, 0.428), (0.6287, -0.1684, 0.428), (0.6508, -5.037e-07, 0.428), (0.6287, 0.1684, 0.428), (0.5636, 0.3254, 0.428), (0.4602, 0.4602, 0.428), (0.3254, 0.5636, 0.428), (0.1684, 0.6287, 0.428), (0.195, -0.7277, 0.3102), (0.3767, -0.6525, 0.3102), (0.5327, -0.5328, 0.3102), (0.6525, -0.3767, 0.3102), (0.7277, -0.195, 0.3102), (0.7534, -5.508e-07, 0.3102), (0.7277, 0.195, 0.3102), (0.6525, 0.3767, 0.3102), (0.5328, 0.5327, 0.3102), (0.3767, 0.6525, 0.3102), (0.195, 0.7277, 0.3102), (0.171, 0.6382, 0.4167), (0.6607, -5.082e-07, 0.4167), (0.6382, 0.171, 0.4167), (0.171, -0.6382, 0.4167), (0.3303, -0.5722, 0.4167), (0.5722, 0.3303, 0.4167), (0.4672, -0.4672, 0.4167), (0.4672, 0.4672, 0.4167), (0.5722, -0.3303, 0.4167), (0.3303, 0.5722, 0.4167), (0.6382, -0.171, 0.4167), (0.1925, 0.7185, 0.3212), (0.7438, -5.464e-07, 0.3212), (0.1925, -0.7185, 0.3212), (0.7185, 0.1925, 0.3212), (0.3719, -0.6442, 0.3212), (0.6442, 0.3719, 0.3212), (0.526, -0.526, 0.3212), (0.526, 0.526, 0.3212), (0.6442, -0.3719, 0.3212), (0.3719, 0.6442, 0.3212), (0.7185, -0.1925, 0.3212), (0.6574, 0.3796, 0.1447), (0.5368, 0.5368, 0.1447), (0.3796, 0.6574, 0.1447), (0.1965, 0.7333, 0.1447), (0.3767, 0.6525, 0.1607), (0.195, -0.7277, 0.2995), (0.3767, -0.6525, 0.2995), (0.5625, -0.5625, 0.2398), (0.3978, -0.6889, 0.2398), (0.2059, -0.7684, 0.2398), (0.2333, 0.8706, 0.002086), (0.4506, 0.7805, 0.002087), (0.6373, 0.6373, 0.002087), (0.7805, 0.4506, 0.002087), (0.7277, 0.195, 0.2995), (0.6525, 0.3767, 0.2995), (0.694, -0.4007, 0.2267), (0.4007, -0.694, 0.2267), (0.7397, 0.1982, 0.2398), (0.7658, -5.561e-07, 0.2398), (0.7397, -0.1982, 0.2398), (0.6632, -0.3829, 0.2398), (0.5328, 0.5327, 0.1607), (0.5327, -0.5328, 0.1607), (0.7277, -0.195, 0.1607), (0.5327, -0.5328, 0.2995), (0.5328, 0.5327, 0.2995), (0.6632, 0.3829, 0.2258), (0.5415, 0.5415, 0.2258), (0.3829, 0.6632, 0.2258), (0.1982, 0.7397, 0.2258), (0.6525, -0.3767, 0.2995), (0.1982, 0.7397, 0.1447), (0.3829, 0.6632, 0.1447), (0.5415, 0.5415, 0.1447), (0.6632, 0.3829, 0.1447), (0.7805, -0.4506, 0.002087), (0.8706, -0.2333, 0.002086), (0.9013, -6.089e-07, 0.002086), (0.8706, 0.2333, 0.002086), (0.5327, -0.5328, 0.1447), (0.3767, -0.6525, 0.1447), (0.195, -0.7277, 0.1447), (0.2074, 0.774, 0.2267), (0.4007, 0.694, 0.2267), (0.1965, -0.7333, 0.1447), (0.3796, -0.6574, 0.1447), (0.5368, -0.5368, 0.1447), (0.6525, 0.3767, 0.1607), (0.7277, 0.195, 0.1447), (0.7534, -5.508e-07, 0.1447), (0.7277, -0.195, 0.1447), (0.6525, -0.3767, 0.1447), (0.6574, -0.3796, 0.1447), (0.7333, -0.1965, 0.1447), (0.7592, -5.555e-07, 0.1447), (0.7333, 0.1965, 0.1447), (0.7277, -0.195, 0.2995), (0.3767, 0.6525, 0.2995), (0.5415, -0.5415, 0.1447), (0.3829, -0.6632, 0.1447), (0.1982, -0.7397, 0.1447), (0.1982, 0.7397, 0.2398), (0.3829, 0.6632, 0.2398), (0.5415, 0.5415, 0.2398), (0.6632, 0.3829, 0.2398), (0.6525, -0.3767, 0.1607), (0.195, -0.7277, 0.1607), (0.195, 0.7277, 0.1447), (0.3767, 0.6525, 0.1447), (0.5328, 0.5327, 0.1447), (0.6525, 0.3767, 0.1447), (0.694, 0.4007, 0.2267), (0.774, 0.2074, 0.2267), (0.5666, 0.5666, 0.2267), (0.1982, -0.7397, 0.2398), (0.3829, -0.6632, 0.2398), (0.5415, -0.5415, 0.2398), (0.7397, 0.1982, 0.1447), (0.7658, -5.561e-07, 0.1447), (0.7397, -0.1982, 0.1447), (0.6632, -0.3829, 0.1447), (0.195, 0.7277, 0.2995), (0.7534, -5.508e-07, 0.2995), (0.7277, 0.195, 0.1607), (0.3767, -0.6525, 0.1607), (0.7534, -5.508e-07, 0.1607), (0.195, 0.7277, 0.1607), (0.2074, -0.774, 0.2267), (0.5415, -0.5415, 0.2258), (0.3829, -0.6632, 0.2258), (0.1982, -0.7397, 0.2258), (0.6373, -0.6373, 0.002087), (0.4506, -0.7805, 0.002087), (0.2333, -0.8706, 0.002086), (0.7684, 0.2059, 0.2398), (0.7955, -5.678e-07, 0.2398), (0.7684, -0.2059, 0.2398), (0.6889, -0.3978, 0.2398), (0.6632, -0.3829, 0.2258), (0.7397, -0.1982, 0.2258), (0.7658, -5.561e-07, 0.2258), (0.7397, 0.1982, 0.2258), (0.8013, -5.701e-07, 0.2267), (0.5666, -0.5666, 0.2267), (0.774, -0.2074, 0.2267), (0.6889, 0.3978, 0.2398), (0.5625, 0.5625, 0.2398), (0.3978, 0.6889, 0.2398), (0.2059, 0.7684, 0.2398), (0.8633, -0.2313, 0.01889), (0.4469, -0.774, 0.01889), (0.774, -0.4469, 0.01889), (0.774, 0.4469, 0.01889), (0.632, 0.632, 0.01889), (0.4469, 0.774, 0.01889), (0.2313, -0.8633, 0.01889), (0.2313, 0.8633, 0.01889), (0.8633, 0.2313, 0.01889), (0.8938, -6.06e-07, 0.01889), (0.632, -0.632, 0.01889), (0.2193, -0.8186, 0.002086), (0.4237, -0.7339, 0.002086), (0.5993, -0.5993, 0.002086), (0.7339, -0.4237, 0.002086), (0.8186, -0.2193, 0.002086), (0.8475, -7.392e-07, 0.002086), (0.8186, 0.2193, 0.002086), (0.7339, 0.4237, 0.002086), (0.5993, 0.5993, 0.002086), (0.4237, 0.7339, 0.002086), (0.2193, 0.8186, 0.002086), (0.5464, -0.5464, 0.2398), (0.5575, -0.5575, 0.2398), (0.6828, -0.3942, 0.2398), (0.6692, -0.3864, 0.2398), (0.3864, 0.6692, 0.2398), (0.3942, 0.6828, 0.2398), (0.2041, 0.7615, 0.2398), (0.2, 0.7464, 0.2398), (0.7615, -0.2041, 0.2398), (0.7464, -0.2, 0.2398), (0.2041, -0.7615, 0.2398), (0.2, -0.7464, 0.2398), (0.7884, -5.65e-07, 0.2398), (0.7728, -5.589e-07, 0.2398), (0.3942, -0.6828, 0.2398), (0.3864, -0.6692, 0.2398), (0.5464, 0.5464, 0.2398), (0.5575, 0.5575, 0.2398), (0.7615, 0.2041, 0.2398), (0.7464, 0.2, 0.2398), (0.6692, 0.3864, 0.2398), (0.6828, 0.3942, 0.2398), (-4.384e-07, 2.291e-16, 2.252), (-4.46e-07, 0.1951, 2.232), (-4.458e-07, 0.3827, 2.175), (-4.378e-07, 0.5556, 2.083), (-4.224e-07, 0.7071, 1.959), (-4.001e-07, 0.8315, 1.807), (-3.718e-07, 0.9239, 1.634), (-3.386e-07, 0.9808, 1.447), (-3.017e-07, 1.0, 1.252), (-2.626e-07, 0.9808, 1.057), (-2.228e-07, 0.9239, 0.8689), (-1.838e-07, 0.8315, 0.696), (-1.47e-07, 0.7071, 0.5445), (-1.14e-07, 0.5556, 0.4201), (-8.602e-08, 0.3827, 0.3277), (-6.405e-08, 0.1951, 0.2708), (-4.899e-08, -1.043e-07, 0.2516), (-4.141e-08, -0.1951, 0.2708), (-4.16e-08, -0.3827, 0.3277), (-4.956e-08, -0.5556, 0.4201), (-6.499e-08, -0.7071, 0.5445), (-8.727e-08, -0.8315, 0.696), (-1.488e-07, -0.9808, 1.057), (-1.857e-07, -1.0, 1.252), (-2.441e-07, -0.9895, 1.549), (-2.166e-07, -1.003, 1.411), (-3.734e-07, -0.5556, 2.083), (-4.014e-07, -0.3827, 2.175), (-4.233e-07, -0.1951, 2.232), (-1.913e-07, -0.9883, 1.277), (-1.239e-07, -2.09, 1.26), (-3.679e-07, -0.5701, 2.059), (-2.722e-07, -0.9494, 1.681), (-2.997e-07, -0.8843, 1.803), (-3.255e-07, -0.7967, 1.909), (-3.488e-07, -0.69, 1.997), (0.0475, -2.09, 1.26), (-1.923e-07, -0.9889, 1.282), (-3.671e-07, -0.5748, 2.057), (-1.155e-07, 0.5549, 0.428), (-5.114e-08, -0.5549, 0.428), (-1.121e-07, 0.5432, 0.4137), (-4.903e-08, -0.5432, 0.4137), (-4.993e-08, 0.177, 0.2037), (-2.939e-08, -0.177, 0.2037), (-1.211e-07, 0.6508, 0.428), (-4.557e-08, -0.6508, 0.428), (-1.041e-07, 0.7534, 0.3102), (-1.668e-08, -0.7534, 0.3102), (-1.195e-07, 0.6607, 0.4167), (-4.279e-08, -0.6607, 0.4167), (-1.057e-07, 0.7438, 0.3212), (-1.939e-08, -0.7438, 0.3212), (-9.285e-08, 0.7955, 0.2398), (-7.223e-08, 0.7592, 0.1447), (1.243e-08, -0.7534, 0.1607), (-5.243e-10, -0.7955, 0.2398), (-7.189e-08, 0.7534, 0.1447), (-9.064e-08, 0.8013, 0.2267), (-7.501e-08, 0.7534, 0.1607), (-7.261e-08, 0.7658, 0.1447), (-1.02e-07, 0.7534, 0.2995), (1.555e-08, -0.7534, 0.1447), (1.588e-08, -0.7592, 0.1447), (-5.27e-08, 0.9013, 0.002086), (-1.46e-08, -0.7534, 0.2995), (1.626e-08, -0.7658, 0.1447), (-8.84e-08, 0.7658, 0.2258), (-2.251e-09, -0.7658, 0.2398), (4.717e-10, -0.7658, 0.2258), (5.189e-08, -0.9013, 0.002086), (2.362e-09, -0.8013, 0.2267), (-9.112e-08, 0.7658, 0.2398), (-5.554e-08, 0.8938, 0.01889), (4.819e-08, -0.8938, 0.01889), (-4.958e-08, 0.8475, 0.002086), (4.877e-08, -0.8475, 0.002086), (-9.153e-08, 0.7728, 0.2398), (-9.244e-08, 0.7884, 0.2398), (-9.362e-10, -0.7884, 0.2398), (-1.843e-09, -0.7728, 0.2398), (-3.966e-08, -3.272e-07, 0.2037), (5.088e-08, -0.8838, 0.002086), (0.2288, -0.8537, 0.002086), (0.4419, -0.7654, 0.002086), (0.625, -0.625, 0.002087), (0.7654, -0.4419, 0.002087), (0.8537, -0.2288, 0.002086), (0.8838, -6.511e-07, 0.002086), (0.8537, 0.2288, 0.002086), (0.7654, 0.4419, 0.002087), (0.625, 0.625, 0.002087), (0.4419, 0.7654, 0.002086), (0.2288, 0.8537, 0.002086), (-5.169e-08, 0.8838, 0.002086), (0.6226, -1.668, 2.258), (0.6049, -1.701, 2.201), (0.671, -1.682, 2.234), (0.5946, -1.682, 2.234), (0.6608, -1.701, 2.201), (0.6226, -1.706, 2.192), (0.6431, -1.668, 2.258), (0.6431, -1.706, 2.192), (0.5946, -1.692, 2.216), (0.6608, -1.673, 2.249), (0.671, -1.692, 2.216), (0.6049, -1.673, 2.249), (0.3731, -0.855, 1.609), (0.373, -0.7719, 1.764), (0.3733, -0.6603, 1.901), (0.3738, -0.5245, 2.014), (0.1904, -0.5548, 2.06), (-3.712e-07, -0.565, 2.075), (0.3733, -0.907, 1.44), (0.3738, -0.9256, 1.264), (0.1904, -0.9802, 1.264), (-1.882e-07, -0.9986, 1.264), (-1.91e-07, -0.9893, 1.276), (0.1843, -0.9712, 1.276), (0.1843, -0.5595, 2.046), (0.3615, -0.5297, 2.001), (0.3614, -0.6618, 1.893), (0.3614, -0.7703, 1.76), (0.3615, -0.9176, 1.276), (0.3614, -0.9007, 1.446), (0.3614, -0.8509, 1.609), (-3.682e-07, -0.5696, 2.061), (0.6328, 0.3249, 1.064), (0.3729, -0.7745, 0.7459), (0.1951, -0.8193, 0.7159), (-8.9e-08, -0.8345, 0.7058), (0.3729, -0.8554, 0.8973), (0.3729, -0.9052, 1.062), (0.1951, -0.9581, 1.051), (-1.473e-07, -0.976, 1.047), (0.3712, -0.7872, 0.7449), (0.1975, -0.831, 0.7156), (-8.832e-08, -0.8458, 0.7057), (0.3712, -0.8662, 0.8928), (0.3712, -0.9149, 1.053), (0.1975, -0.9666, 1.043), (-1.453e-07, -0.9841, 1.04), (0.303, -1.12, 0.6878), (0.1855, -1.12, 0.6709), (-6.453e-08, -1.12, 0.6652), (0.303, -1.12, 0.7959), (0.303, -1.12, 0.8886), (0.1855, -1.12, 0.8827), (0.2084, -1.439, 0.7496), (0.1304, -1.445, 0.7403), (-5.96e-08, -1.446, 0.7372), (0.2084, -1.405, 0.8092), (0.2084, -1.369, 0.8704), (0.1304, -1.371, 0.8672), (0.1334, -1.834, 1.017), (0.05441, -1.834, 1.017), (-9.158e-08, -1.834, 1.017), (0.1334, -1.813, 1.052), (0.1334, -1.79, 1.092), (0.05441, -1.79, 1.092), (-1.087e-07, -1.79, 1.092), (-1.096e-07, -2.127, 1.197), (0.08421, -2.111, 1.225), (0.0877, -2.09, 1.26), (-1.176e-07, -1.955, 1.187), (0.05441, -1.955, 1.187), (0.1334, -1.955, 1.187), (0.1334, -1.977, 1.147), (-1.005e-07, -1.998, 1.112), (-1.159e-07, -2.111, 1.224), (0.0475, -2.111, 1.224), (0.0877, -2.129, 1.193), (0.0475, -2.129, 1.193), (0.05441, -1.998, 1.112), (0.1334, -1.998, 1.112), (0.1334, -1.795, 1.094), (0.05441, -1.795, 1.094), (0.05441, -1.838, 1.02), (0.1334, -1.838, 1.02), (-9.185e-08, -1.838, 1.02), (0.1334, -1.818, 1.055), (-1.089e-07, -1.795, 1.094), (-1.172e-07, -1.947, 1.182), (0.05412, -1.96, 1.19), (-1.008e-07, -2.003, 1.115), (0.05412, -2.003, 1.115), (-1.084e-07, -2.125, 1.19), (0.08886, -2.086, 1.257), (0.08886, -2.106, 1.222), (0.05552, -1.784, 1.088), (0.1345, -1.784, 1.088), (0.1345, -1.828, 1.013), (-9.108e-08, -1.828, 1.013), (0.04771, -2.125, 1.19), (-1.084e-07, -1.784, 1.088), (0.1345, -1.807, 1.049), (0.05552, -1.828, 1.013), (-1.001e-07, -1.99, 1.107), (0.05441, -1.99, 1.107), (0.1334, -1.947, 1.182), (0.05441, -1.947, 1.182), (0.1334, -1.99, 1.107), (0.1334, -1.97, 1.143), (0.1318, -1.96, 1.19), (0.1318, -1.983, 1.15), (0.1318, -2.003, 1.115), (-1.179e-07, -1.96, 1.19), (0.04771, -2.086, 1.257), (0.08886, -2.125, 1.19), (-1.237e-07, -2.086, 1.257), (-1.087e-07, -2.129, 1.193), (0.04726, -2.127, 1.197), (0.04726, -2.093, 1.256), (-1.23e-07, -2.093, 1.256), (0.0842, -2.127, 1.197), (0.0877, -2.111, 1.224), (0.0842, -2.093, 1.256), (-6.021e-08, -1.453, 0.7422), (0.2071, -1.446, 0.7545), (0.2071, -1.377, 0.8743), (0.129, -1.379, 0.8711), (0.2071, -1.412, 0.8135), (0.129, -1.451, 0.7453), (0.3045, -1.113, 0.689), (0.1857, -1.114, 0.6718), (0.1857, -1.117, 0.886), (0.3045, -1.116, 0.892), (0.3045, -1.115, 0.7979), (-6.502e-08, -1.114, 0.666), (-1.065e-07, -1.12, 0.8807), (-8.901e-08, -1.372, 0.866), (-1.073e-07, -1.117, 0.884), (-8.936e-08, -1.379, 0.87)], [], [(88, 110, 17, 96), (106, 30, 37, 91), (164, 171, 16, 82), (166, 170, 17, 110), (89, 112, 21, 100), (160, 154, 26, 86), (122, 115, 27, 87), (124, 116, 25, 108), (151, 128, 24, 109), (184, 32, 39, 185), (149, 31, 38, 148), (133, 33, 40, 135), (107, 28, 18, 113), (173, 29, 16, 171), (106, 32, 14, 111), (132, 31, 26, 154), (117, 33, 27, 115), (135, 40, 46, 137), (90, 36, 42, 102), (91, 37, 43, 103), (107, 29, 36, 90), (102, 42, 49, 97), (103, 43, 50, 98), (148, 38, 44, 141), (185, 39, 45, 186), (167, 162, 48, 97), (125, 120, 47, 93), (153, 138, 34, 92), (137, 46, 53, 159), (141, 44, 51, 157), (186, 45, 52, 188), (65, 54, 55, 69), (69, 55, 56, 68), (68, 56, 57, 67), (67, 57, 58, 66), (66, 58, 59, 80), (80, 59, 60, 79), (56, 72, 73, 57), (177, 68, 67, 176), (174, 65, 69, 178), (180, 80, 79, 179), (175, 66, 80, 180), (6, 62, 61, 8), (8, 61, 75, 10), (176, 67, 66, 175), (178, 69, 68, 177), (55, 71, 72, 56), (54, 70, 71, 55), (59, 77, 78, 60), (4, 63, 62, 6), (0, 81, 64, 2), (58, 76, 77, 59), (2, 64, 63, 4), (10, 75, 74, 12), (57, 73, 76, 58), (113, 104, 82, 16), (168, 164, 82, 96), (111, 105, 84, 19), (131, 160, 86, 95), (123, 122, 87, 94), (35, 90, 102, 41), (41, 102, 97, 48), (128, 131, 95, 24), (116, 123, 94, 25), (39, 91, 103, 45), (169, 166, 110, 20), (45, 103, 98, 52), (83, 101, 89, 105), (121, 125, 93, 53), (105, 89, 100, 84), (104, 88, 96, 82), (18, 85, 104, 113), (170, 168, 96, 17), (28, 107, 90, 35), (101, 15, 112, 89), (114, 124, 108, 23), (29, 107, 113, 16), (30, 106, 111, 19), (165, 167, 97, 49), (85, 99, 88, 104), (14, 83, 105, 111), (126, 151, 109, 22), (158, 153, 92, 51), (32, 106, 91, 39), (99, 20, 110, 88), (189, 182, 115, 122), (191, 183, 116, 124), (33, 117, 118, 40), (184, 117, 115, 182), (40, 118, 119, 46), (192, 187, 120, 125), (46, 119, 121, 53), (190, 189, 122, 123), (183, 190, 123, 116), (188, 192, 125, 121), (181, 191, 124, 114), (25, 94, 130, 129), (163, 141, 157, 165), (92, 34, 140, 146), (24, 95, 147, 143), (159, 152, 153, 158), (150, 129, 128, 151), (127, 150, 151, 126), (51, 92, 146, 157), (86, 26, 144, 156), (173, 149, 148, 172), (109, 24, 143, 145), (87, 27, 155, 161), (134, 135, 137, 136), (31, 149, 144, 26), (95, 86, 156, 147), (130, 161, 160, 131), (172, 148, 141, 163), (94, 87, 161, 130), (22, 109, 145, 142), (38, 134, 136, 44), (33, 133, 155, 27), (133, 132, 154, 155), (31, 132, 134, 38), (136, 137, 159, 158), (44, 136, 158, 51), (129, 130, 131, 128), (108, 25, 129, 150), (161, 155, 154, 160), (23, 108, 150, 127), (132, 133, 135, 134), (93, 47, 139, 152), (152, 139, 138, 153), (53, 93, 152, 159), (147, 156, 164, 168), (36, 172, 163, 42), (29, 173, 172, 36), (146, 140, 162, 167), (143, 147, 168, 170), (42, 163, 165, 49), (142, 145, 166, 169), (157, 146, 167, 165), (149, 173, 171, 144), (156, 144, 171, 164), (145, 143, 170, 166), (64, 178, 177, 63), (62, 176, 175, 61), (61, 175, 180, 75), (75, 180, 179, 74), (81, 174, 178, 64), (63, 177, 176, 62), (117, 184, 185, 118), (118, 185, 186, 119), (119, 186, 188, 121), (83, 14, 182, 189), (112, 15, 183, 191), (32, 184, 182, 14), (98, 50, 187, 192), (101, 83, 189, 190), (15, 101, 190, 183), (52, 98, 192, 188), (21, 112, 191, 181), (202, 195, 193, 201), (198, 196, 194, 199), (207, 201, 193, 200), (195, 197, 200, 193), (197, 198, 199, 200), (205, 208, 199, 194), (208, 207, 200, 199), (288, 287, 207, 208), (197, 195, 202, 203), (294, 202, 201, 293), (285, 288, 208, 205), (196, 206, 205, 194), (287, 293, 201, 207), (196, 198, 204, 206), (198, 197, 203, 204), (218, 211, 209, 217), (214, 212, 210, 215), (223, 217, 209, 216), (211, 213, 216, 209), (213, 214, 215, 216), (221, 224, 215, 210), (224, 223, 216, 215), (289, 290, 223, 224), (213, 211, 218, 219), (283, 218, 217, 284), (292, 289, 224, 221), (212, 222, 221, 210), (290, 284, 217, 223), (212, 214, 220, 222), (214, 213, 219, 220), (234, 227, 225, 233), (230, 228, 226, 231), (239, 233, 225, 232), (227, 229, 232, 225), (229, 230, 231, 232), (237, 240, 231, 226), (240, 239, 232, 231), (280, 279, 239, 240), (229, 227, 234, 235), (274, 234, 233, 273), (277, 280, 240, 237), (228, 238, 237, 226), (279, 273, 233, 239), (228, 230, 236, 238), (230, 229, 235, 236), (250, 243, 241, 249), (246, 244, 242, 247), (255, 249, 241, 248), (243, 245, 248, 241), (245, 246, 247, 248), (253, 256, 247, 242), (256, 255, 248, 247), (308, 307, 255, 256), (245, 243, 250, 251), (302, 250, 249, 301), (305, 308, 256, 253), (244, 254, 253, 242), (307, 301, 249, 255), (244, 246, 252, 254), (246, 245, 251, 252), (266, 259, 257, 265), (262, 260, 258, 263), (271, 265, 257, 264), (259, 261, 264, 257), (261, 262, 263, 264), (269, 272, 263, 258), (272, 271, 264, 263), (300, 299, 271, 272), (261, 259, 266, 267), (310, 266, 265, 309), (297, 300, 272, 269), (260, 270, 269, 258), (299, 309, 265, 271), (260, 262, 268, 270), (262, 261, 267, 268), (235, 234, 274, 275), (238, 278, 277, 237), (238, 236, 276, 278), (236, 235, 275, 276), (204, 203, 295, 296), (219, 218, 283, 282), (222, 291, 292, 221), (270, 268, 312, 298), (206, 286, 285, 205), (222, 220, 281, 291), (220, 219, 282, 281), (252, 251, 303, 304), (206, 204, 296, 286), (203, 202, 294, 295), (254, 306, 305, 253), (270, 298, 297, 269), (254, 252, 304, 306), (251, 250, 302, 303), (267, 266, 310, 311), (268, 267, 311, 312), (76, 9, 11, 77), (72, 5, 7, 73), (77, 11, 13, 78), (71, 3, 5, 72), (73, 7, 9, 76), (70, 1, 3, 71), (1031, 339, 341, 1027), (1027, 341, 343, 1026), (1030, 338, 339, 1031), (1029, 1025, 346, 342), (1028, 1024, 340, 335), (1025, 1023, 345, 346), (1028, 335, 336, 1022), (1023, 1021, 344, 345), (1022, 336, 337, 1020), (1021, 1026, 343, 344), (1020, 337, 338, 1030), (1024, 1029, 342, 340), (363, 643, 644, 370), (364, 646, 645, 371), (365, 364, 371, 372), (1371, 365, 372, 1372), (360, 359, 366, 367), (361, 360, 367, 368), (362, 361, 368, 369), (372, 371, 378, 379), (1372, 372, 379, 1373), (367, 366, 373, 374), (368, 367, 374, 375), (369, 368, 375, 376), (370, 644, 647, 377), (371, 645, 648, 378), (377, 647, 649, 384), (378, 648, 650, 385), (379, 378, 385, 386), (1373, 379, 386, 1374), (374, 373, 380, 381), (375, 374, 381, 382), (376, 375, 382, 383), (382, 381, 388, 389), (383, 382, 389, 390), (384, 649, 651, 391), (385, 650, 652, 392), (386, 385, 392, 393), (1374, 386, 393, 1375), (381, 380, 387, 388), (393, 392, 399, 400), (1375, 393, 400, 1376), (388, 387, 394, 395), (389, 388, 395, 396), (390, 389, 396, 397), (391, 651, 653, 398), (392, 652, 654, 399), (398, 653, 695, 696), (399, 654, 405, 406), (400, 399, 406, 407), (1376, 400, 407, 1377), (395, 394, 401, 402), (396, 395, 402, 403), (397, 396, 403, 404), (403, 402, 409, 410), (404, 403, 410, 411), (405, 404, 411, 412), (406, 405, 412, 413), (407, 406, 413, 414), (1377, 407, 414, 1378), (402, 401, 408, 409), (414, 413, 420, 421), (1378, 414, 421, 1379), (409, 408, 415, 416), (410, 409, 416, 417), (411, 410, 417, 418), (412, 411, 418, 419), (413, 412, 419, 420), (418, 417, 424, 425), (419, 418, 425, 426), (420, 419, 426, 427), (421, 420, 427, 428), (1379, 421, 428, 1380), (416, 415, 422, 423), (417, 416, 423, 424), (1380, 428, 435, 1381), (423, 422, 429, 430), (424, 423, 430, 431), (425, 424, 431, 432), (426, 425, 432, 433), (427, 426, 433, 434), (428, 427, 434, 435), (434, 433, 440, 441), (435, 434, 441, 442), (1381, 435, 442, 1382), (430, 429, 436, 437), (431, 430, 437, 438), (432, 431, 438, 439), (433, 432, 439, 440), (439, 438, 445, 446), (440, 439, 446, 447), (441, 440, 447, 448), (442, 441, 448, 449), (1382, 442, 449, 1383), (437, 436, 443, 444), (438, 437, 444, 445), (1383, 449, 456, 1384), (444, 443, 450, 451), (445, 444, 451, 452), (446, 445, 452, 453), (447, 446, 453, 454), (448, 447, 454, 455), (449, 448, 455, 456), (455, 454, 461, 462), (456, 455, 462, 463), (1384, 456, 463, 1385), (451, 450, 457, 458), (452, 451, 458, 459), (453, 452, 459, 460), (454, 453, 460, 461), (460, 459, 466, 467), (461, 460, 467, 468), (462, 461, 468, 469), (463, 462, 469, 470), (1385, 463, 470, 1386), (458, 457, 464, 465), (459, 458, 465, 466), (1386, 470, 477, 1387), (465, 464, 471, 472), (466, 465, 472, 473), (467, 466, 473, 474), (698, 697, 659, 475), (469, 468, 660, 476), (470, 469, 476, 477), (476, 660, 661, 483), (477, 476, 483, 484), (1387, 477, 484, 1388), (472, 471, 478, 479), (473, 472, 479, 480), (474, 473, 480, 481), (475, 659, 662, 482), (480, 479, 486, 487), (481, 480, 487, 488), (482, 662, 663, 489), (483, 661, 664, 490), (484, 483, 490, 491), (1388, 484, 491, 1389), (479, 478, 485, 486), (491, 490, 497, 498), (1389, 491, 498, 1390), (486, 485, 492, 493), (487, 486, 493, 494), (488, 487, 494, 495), (489, 663, 665, 496), (490, 664, 666, 497), (496, 665, 667, 503), (497, 666, 668, 504), (498, 497, 504, 505), (1390, 498, 505, 1391), (493, 492, 499, 500), (494, 493, 500, 501), (495, 494, 501, 502), (501, 500, 507, 508), (502, 501, 508, 509), (503, 667, 669, 510), (504, 668, 670, 511), (505, 504, 511, 512), (1391, 505, 512, 1392), (500, 499, 506, 507), (507, 506, 513, 514), (508, 507, 514, 515), (509, 508, 515, 516), (510, 669, 671, 517), (511, 670, 672, 518), (517, 671, 673, 523), (518, 672, 674, 524), (514, 513, 519, 520), (515, 514, 520, 521), (1504, 1505, 1512, 1511), (516, 515, 521, 522), (521, 520, 527, 528), (522, 521, 528, 529), (523, 673, 715, 716), (524, 674, 530, 531), (525, 524, 531, 532), (1393, 525, 532, 1394), (520, 519, 526, 527), (1396, 558, 546, 1395), (558, 559, 551, 546), (527, 526, 533, 534), (528, 527, 534, 535), (529, 528, 535, 536), (530, 529, 536, 537), (531, 530, 537, 538), (534, 533, 542, 543), (535, 534, 543, 544), (543, 542, 547, 548), (544, 543, 548, 549), (548, 547, 552, 553), (549, 548, 553, 554), (555, 554, 562, 563), (556, 555, 563, 564), (557, 556, 564, 565), (553, 552, 560, 561), (554, 553, 561, 562), (1397, 566, 573, 1398), (561, 560, 567, 568), (562, 561, 568, 569), (563, 562, 569, 570), (718, 717, 679, 571), (565, 564, 680, 572), (566, 565, 572, 573), (572, 680, 681, 579), (573, 572, 579, 580), (1398, 573, 580, 1399), (568, 567, 574, 575), (569, 568, 575, 576), (570, 569, 576, 577), (571, 679, 682, 578), (373, 541, 387, 380), (387, 541, 401, 394), (401, 541, 415, 408), (415, 541, 429, 422), (429, 541, 443, 436), (443, 541, 457, 450), (457, 541, 471, 464), (471, 541, 485, 478), (485, 541, 499, 492), (499, 541, 513, 506), (513, 541, 526, 519), (542, 541, 552, 547), (552, 541, 567, 560), (567, 541, 359, 574), (359, 541, 373, 366), (577, 576, 361, 362), (578, 682, 643, 363), (579, 681, 646, 364), (580, 579, 364, 365), (1399, 580, 365, 1371), (575, 574, 359, 360), (576, 575, 360, 361), (1136, 1134, 559, 558), (1132, 1139, 594, 593), (1135, 1133, 540, 551), (1138, 1132, 593, 591), (1133, 1137, 589, 540), (1134, 1135, 551, 559), (1408, 1136, 558, 1396), (1137, 1138, 591, 589), (1139, 1409, 1406, 594), (546, 551, 540, 539), (1395, 546, 539, 1403), (539, 540, 589, 590), (1403, 539, 590, 1404), (590, 589, 591, 592), (1404, 590, 592, 1405), (592, 591, 593, 594), (1405, 592, 594, 1406), (1501, 1500, 1507, 1508), (1502, 1503, 1510, 1509), (1499, 1502, 1509, 1506), (632, 600, 602, 631), (634, 633, 598, 597), (636, 604, 603, 635), (637, 634, 597, 596), (638, 605, 604, 636), (639, 637, 596, 595), (640, 606, 605, 638), (639, 595, 600, 632), (631, 602, 606, 640), (633, 641, 599, 598), (642, 635, 603, 601), (641, 642, 601, 599), (599, 601, 624, 626), (600, 625, 623, 602), (597, 598, 627, 628), (604, 621, 622, 603), (596, 597, 628, 629), (605, 620, 621, 604), (595, 596, 629, 630), (606, 619, 620, 605), (595, 630, 625, 600), (602, 623, 619, 606), (598, 599, 626, 627), (601, 603, 622, 624), (626, 624, 613, 611), (624, 622, 615, 613), (627, 626, 611, 610), (623, 614, 618, 619), (630, 607, 612, 625), (619, 618, 617, 620), (630, 629, 608, 607), (620, 617, 616, 621), (629, 628, 609, 608), (621, 616, 615, 622), (628, 627, 610, 609), (625, 612, 614, 623), (745, 746, 362, 369), (743, 744, 645, 646), (770, 745, 369, 376), (744, 769, 648, 645), (768, 770, 376, 383), (769, 767, 650, 648), (786, 768, 383, 390), (767, 785, 652, 650), (784, 786, 390, 397), (785, 783, 654, 652), (749, 750, 404, 405), (750, 784, 397, 404), (783, 749, 405, 654), (724, 723, 468, 467), (725, 724, 467, 474), (723, 726, 660, 468), (726, 727, 661, 660), (728, 725, 474, 481), (729, 728, 481, 488), (727, 730, 664, 661), (731, 729, 488, 495), (730, 732, 666, 664), (733, 731, 495, 502), (732, 734, 668, 666), (735, 733, 502, 509), (734, 736, 670, 668), (737, 735, 509, 516), (736, 738, 672, 670), (739, 737, 516, 522), (738, 740, 674, 672), (742, 741, 529, 530), (741, 739, 522, 529), (740, 742, 530, 674), (747, 748, 564, 563), (766, 747, 563, 570), (748, 765, 680, 564), (765, 764, 681, 680), (763, 766, 570, 577), (746, 763, 577, 362), (764, 743, 646, 681), (760, 759, 683, 684), (762, 761, 685, 686), (779, 760, 684, 687), (761, 780, 688, 685), (781, 779, 687, 689), (780, 782, 690, 688), (794, 781, 689, 691), (782, 793, 692, 690), (792, 794, 691, 693), (793, 791, 694, 692), (756, 755, 655, 656), (755, 792, 693, 655), (791, 756, 656, 694), (801, 802, 658, 657), (800, 801, 657, 699), (802, 799, 700, 658), (799, 754, 701, 700), (753, 800, 699, 702), (752, 753, 702, 703), (754, 751, 704, 701), (790, 752, 703, 705), (751, 789, 706, 704), (788, 790, 705, 707), (789, 787, 708, 706), (795, 788, 707, 709), (787, 796, 710, 708), (797, 795, 709, 711), (796, 798, 712, 710), (774, 797, 711, 713), (798, 773, 714, 712), (771, 772, 675, 676), (772, 774, 713, 675), (773, 771, 676, 714), (758, 757, 678, 677), (775, 758, 677, 719), (757, 776, 720, 678), (776, 777, 721, 720), (778, 775, 719, 722), (759, 778, 722, 683), (777, 762, 686, 721), (657, 658, 723, 724), (699, 657, 724, 725), (658, 700, 726, 723), (700, 701, 727, 726), (702, 699, 725, 728), (703, 702, 728, 729), (701, 704, 730, 727), (705, 703, 729, 731), (704, 706, 732, 730), (707, 705, 731, 733), (706, 708, 734, 732), (709, 707, 733, 735), (708, 710, 736, 734), (711, 709, 735, 737), (710, 712, 738, 736), (713, 711, 737, 739), (712, 714, 740, 738), (676, 675, 741, 742), (675, 713, 739, 741), (714, 676, 742, 740), (1101, 1100, 775, 778), (719, 677, 747, 766), (1110, 1098, 756, 791), (655, 693, 784, 750), (684, 683, 746, 745), (685, 688, 769, 744), (722, 719, 766, 763), (691, 689, 768, 786), (1105, 1104, 777, 776), (693, 691, 786, 784), (678, 720, 765, 748), (694, 656, 749, 783), (689, 687, 770, 768), (683, 722, 763, 746), (686, 685, 744, 743), (1127, 1126, 751, 754), (692, 694, 783, 785), (690, 692, 785, 767), (1098, 1103, 755, 756), (720, 721, 764, 765), (1095, 1094, 779, 781), (677, 678, 748, 747), (1112, 1113, 795, 797), (1097, 1096, 794, 792), (1118, 1116, 772, 771), (687, 684, 745, 770), (1093, 1109, 761, 762), (656, 655, 750, 749), (688, 690, 767, 769), (721, 686, 743, 764), (1130, 1131, 798, 796), (1107, 1111, 793, 782), (1099, 1102, 757, 758), (1111, 1110, 791, 793), (1109, 1106, 780, 761), (1108, 1101, 778, 759), (1106, 1107, 782, 780), (1092, 1108, 759, 760), (1100, 1099, 758, 775), (1121, 1122, 800, 753), (1103, 1097, 792, 755), (1096, 1095, 781, 794), (1094, 1092, 760, 779), (1113, 1114, 788, 795), (1104, 1093, 762, 777), (1102, 1105, 776, 757), (1114, 1115, 790, 788), (1131, 1117, 773, 798), (1115, 1120, 752, 790), (1126, 1125, 789, 751), (1122, 1123, 801, 800), (1117, 1118, 771, 773), (1128, 1129, 799, 802), (1120, 1121, 753, 752), (1129, 1127, 754, 799), (1124, 1130, 796, 787), (1125, 1124, 787, 789), (1123, 1128, 802, 801), (1119, 1112, 797, 774), (1116, 1119, 774, 772), (969, 908, 865, 857), (911, 859, 835, 921), (923, 968, 855, 843), (910, 970, 867, 861), (968, 922, 845, 855), (920, 837, 869, 971), (994, 838, 870, 984), (993, 844, 864, 987), (908, 910, 861, 865), (909, 863, 859, 911), (923, 843, 863, 909), (984, 870, 868, 985), (995, 836, 838, 994), (921, 835, 837, 920), (971, 869, 867, 970), (922, 969, 857, 845), (938, 883, 839, 937), (1035, 1041, 858, 879), (919, 885, 883, 938), (928, 916, 842, 884), (1474, 1467, 834, 876), (1038, 871, 860, 1043), (1475, 854, 877, 1468), (1468, 877, 875, 1476), (1037, 1032, 881, 872), (901, 931, 886, 827), (1039, 873, 871, 1038), (931, 928, 884, 886), (1036, 1037, 872, 874), (907, 830, 885, 919), (925, 840, 841, 904), (1042, 856, 873, 1039), (1473, 832, 833, 1471), (937, 839, 840, 925), (1033, 1036, 874, 880), (907, 926, 829, 830), (1476, 875, 831, 1470), (903, 901, 827, 828), (1475, 1472, 853, 854), (1466, 1477, 851, 852), (1471, 833, 834, 1467), (1469, 1474, 876, 878), (926, 903, 828, 829), (1042, 1035, 879, 856), (1472, 1466, 852, 853), (1041, 1033, 880, 858), (1043, 860, 862, 1040), (1034, 882, 881, 1032), (1040, 862, 882, 1034), (1470, 831, 832, 1473), (1477, 1469, 878, 851), (904, 841, 842, 916), (1006, 998, 819, 820), (993, 988, 848, 844), (1007, 999, 821, 822), (1000, 1004, 817, 825), (988, 992, 846, 848), (996, 818, 816, 997), (1001, 826, 818, 996), (989, 985, 868, 849), (992, 991, 847, 846), (1005, 1000, 825, 823), (1003, 815, 817, 1004), (990, 850, 836, 995), (998, 1005, 823, 819), (1002, 824, 826, 1001), (991, 986, 866, 847), (987, 864, 850, 990), (999, 1006, 820, 821), (997, 816, 815, 1003), (986, 989, 849, 866), (1007, 822, 824, 1002), (853, 852, 887, 854), (878, 876, 834, 887), (833, 832, 887, 834), (854, 887, 875, 877), (851, 878, 887, 852), (875, 887, 832, 831), (884, 842, 891, 894), (830, 895, 893, 885), (885, 893, 896, 883), (840, 892, 888, 841), (883, 896, 899, 839), (830, 829, 889, 895), (828, 827, 897, 890), (841, 888, 891, 842), (886, 884, 894, 898), (829, 828, 890, 889), (839, 899, 892, 840), (827, 886, 898, 897), (936, 937, 925, 924), (803, 807, 930, 900), (902, 900, 901, 903), (809, 814, 917, 929), (939, 938, 937, 936), (804, 803, 900, 902), (806, 805, 927, 906), (806, 906, 918, 808), (905, 904, 916, 917), (929, 917, 916, 928), (807, 809, 929, 930), (811, 936, 924, 812), (813, 905, 917, 814), (900, 930, 931, 901), (906, 927, 926, 907), (810, 939, 936, 811), (808, 918, 939, 810), (906, 907, 919, 918), (918, 919, 938, 939), (930, 929, 928, 931), (805, 804, 902, 927), (812, 924, 905, 813), (924, 925, 904, 905), (927, 902, 903, 926), (964, 971, 970, 965), (811, 946, 947, 810), (838, 913, 956, 870), (844, 848, 915, 952), (962, 965, 970, 910), (946, 921, 920, 947), (814, 809, 967, 944), (805, 806, 965, 962), (846, 847, 914, 953), (967, 945, 922, 968), (966, 960, 908, 969), (944, 967, 968, 923), (945, 966, 969, 922), (823, 825, 949, 951), (849, 868, 955, 959), (961, 909, 911, 963), (812, 963, 946, 811), (870, 956, 955, 868), (809, 807, 945, 967), (822, 821, 943, 935), (804, 805, 962, 960), (947, 920, 971, 964), (808, 964, 965, 806), (944, 923, 909, 961), (816, 932, 940, 815), (810, 947, 964, 808), (813, 961, 963, 812), (825, 817, 941, 949), (814, 944, 961, 813), (960, 962, 910, 908), (803, 804, 960, 966), (807, 803, 966, 945), (963, 911, 921, 946), (866, 849, 959, 954), (847, 866, 954, 914), (844, 952, 957, 864), (848, 846, 953, 915), (836, 912, 913, 838), (822, 935, 950, 824), (815, 940, 941, 817), (864, 957, 958, 850), (850, 958, 912, 836), (826, 948, 933, 818), (818, 933, 932, 816), (820, 819, 942, 934), (821, 820, 934, 943), (819, 823, 951, 942), (824, 950, 948, 826), (837, 973, 979, 869), (843, 974, 976, 863), (869, 979, 978, 867), (835, 972, 973, 837), (843, 855, 983, 974), (855, 845, 975, 983), (861, 867, 978, 982), (845, 857, 980, 975), (859, 981, 972, 835), (857, 865, 977, 980), (863, 976, 981, 859), (865, 861, 982, 977), (983, 975, 992, 988), (974, 993, 987, 976), (981, 990, 995, 972), (980, 977, 986, 991), (977, 982, 989, 986), (979, 984, 985, 978), (973, 994, 984, 979), (974, 983, 988, 993), (976, 987, 990, 981), (975, 980, 991, 992), (972, 995, 994, 973), (982, 978, 985, 989), (953, 914, 998, 1006), (952, 915, 999, 1007), (959, 955, 1004, 1000), (912, 996, 997, 913), (958, 1001, 996, 912), (954, 959, 1000, 1005), (956, 1003, 1004, 955), (914, 954, 1005, 998), (957, 1002, 1001, 958), (915, 953, 1006, 999), (913, 997, 1003, 956), (952, 1007, 1002, 957), (1496, 1493, 585, 584), (1492, 586, 585, 1493), (350, 1016, 1008, 358), (358, 1008, 1009, 357), (349, 1017, 1016, 350), (348, 356, 1010, 1018), (347, 355, 1011, 1019), (356, 354, 1012, 1010), (347, 1019, 1013, 353), (354, 352, 1014, 1012), (353, 1013, 1015, 351), (352, 357, 1009, 1014), (351, 1015, 1017, 349), (355, 348, 1018, 1011), (1018, 1010, 1025, 1029), (1013, 1022, 1020, 1015), (1066, 354, 356, 1064), (1015, 1020, 1030, 1017), (1019, 1028, 1022, 1013), (1010, 1012, 1023, 1025), (1008, 1027, 1026, 1009), (1081, 862, 860, 1080), (1050, 355, 347, 1049), (1087, 873, 856, 1085), (1067, 352, 354, 1066), (1014, 1009, 1026, 1021), (1019, 1011, 1024, 1028), (1051, 348, 355, 1050), (1016, 1031, 1027, 1008), (1017, 1030, 1031, 1016), (1012, 1014, 1021, 1023), (1011, 1018, 1029, 1024), (1088, 881, 882, 1083), (1083, 882, 862, 1081), (1064, 356, 348, 1051), (1065, 357, 352, 1067), (1082, 871, 873, 1087), (1080, 860, 871, 1082), (943, 934, 1041, 1035), (948, 1038, 1043, 933), (949, 941, 1032, 1037), (950, 1039, 1038, 948), (951, 949, 1037, 1036), (935, 1042, 1039, 950), (942, 951, 1036, 1033), (935, 943, 1035, 1042), (934, 942, 1033, 1041), (933, 1043, 1040, 932), (940, 1034, 1032, 941), (932, 1040, 1034, 940), (1078, 1067, 1066, 1077), (1088, 1047, 1044, 1091), (353, 1048, 1049, 347), (1071, 1056, 1058, 1069), (1068, 1059, 1057, 1070), (1091, 1044, 1046, 1089), (1084, 1055, 1054, 1085), (1075, 1052, 1054, 1073), (1069, 1058, 1059, 1068), (357, 1065, 1060, 358), (1086, 1053, 1055, 1084), (1079, 1065, 1067, 1078), (1090, 1045, 1053, 1086), (1089, 1046, 1045, 1090), (1072, 1050, 1049, 1073), (1079, 1047, 1056, 1071), (1070, 1057, 1052, 1075), (1074, 1051, 1050, 1072), (358, 1060, 1061, 350), (1076, 1064, 1051, 1074), (350, 1061, 1062, 349), (351, 1063, 1048, 353), (349, 1062, 1063, 351), (1077, 1066, 1064, 1076), (1044, 1078, 1077, 1046), (1060, 1071, 1069, 1061), (1062, 1068, 1070, 1063), (1048, 1075, 1073, 1049), (1061, 1069, 1068, 1062), (1047, 1079, 1078, 1044), (1055, 1072, 1073, 1054), (1065, 1079, 1071, 1060), (1063, 1070, 1075, 1048), (1053, 1074, 1072, 1055), (1045, 1076, 1074, 1053), (1046, 1077, 1076, 1045), (1058, 1081, 1080, 1059), (1052, 1087, 1085, 1054), (1047, 1088, 1083, 1056), (1056, 1083, 1081, 1058), (1057, 1082, 1087, 1052), (1059, 1080, 1082, 1057), (881, 1088, 1091, 872), (872, 1091, 1089, 874), (879, 1084, 1085, 856), (858, 1086, 1084, 879), (880, 1090, 1086, 858), (874, 1089, 1090, 880), (526, 541, 542, 533), (682, 679, 1100, 1101), (398, 696, 1098, 1110), (571, 578, 1104, 1105), (696, 695, 1103, 1098), (649, 647, 1094, 1095), (653, 651, 1096, 1097), (363, 370, 1109, 1093), (384, 391, 1111, 1107), (717, 718, 1102, 1099), (391, 398, 1110, 1111), (370, 377, 1106, 1109), (643, 682, 1101, 1108), (377, 384, 1107, 1106), (644, 643, 1108, 1092), (679, 717, 1099, 1100), (695, 653, 1097, 1103), (651, 649, 1095, 1096), (647, 644, 1092, 1094), (578, 363, 1093, 1104), (718, 571, 1105, 1102), (475, 482, 1127, 1129), (671, 669, 1113, 1112), (489, 496, 1125, 1126), (663, 662, 1121, 1120), (716, 715, 1116, 1118), (523, 716, 1118, 1117), (517, 523, 1117, 1131), (669, 667, 1114, 1113), (659, 697, 1123, 1122), (715, 673, 1119, 1116), (697, 698, 1128, 1123), (673, 671, 1112, 1119), (503, 510, 1130, 1124), (665, 663, 1120, 1115), (482, 489, 1126, 1127), (510, 517, 1131, 1130), (496, 503, 1124, 1125), (667, 665, 1115, 1114), (662, 659, 1122, 1121), (698, 475, 1129, 1128), (582, 581, 1134, 1136), (587, 588, 1139, 1132), (583, 584, 1133, 1135), (586, 587, 1132, 1138), (584, 585, 1137, 1133), (581, 583, 1135, 1134), (1400, 582, 1136, 1408), (585, 586, 1138, 1137), (588, 1402, 1409, 1139), (1491, 587, 586, 1492), (1490, 588, 587, 1491), (1497, 1402, 588, 1490), (1141, 1142, 1153, 1152), (1147, 1148, 1159, 1158), (1142, 1143, 1154, 1153), (1148, 1149, 1160, 1159), (1143, 1144, 1155, 1154), (1149, 1150, 1161, 1160), (1144, 1145, 1156, 1155), (1411, 1140, 1151, 1413), (1150, 1410, 1412, 1161), (1145, 1146, 1157, 1156), (1140, 1141, 1152, 1151), (1146, 1147, 1158, 1157), (1159, 1160, 1171, 1170), (1154, 1155, 1166, 1165), (1160, 1161, 1172, 1171), (1155, 1156, 1167, 1166), (1413, 1151, 1162, 1415), (1161, 1412, 1414, 1172), (1156, 1157, 1168, 1167), (1151, 1152, 1163, 1162), (1157, 1158, 1169, 1168), (1152, 1153, 1164, 1163), (1158, 1159, 1170, 1169), (1153, 1154, 1165, 1164), (1142, 1141, 1174, 1175), (1148, 1147, 1180, 1181), (1143, 1142, 1175, 1176), (1149, 1148, 1181, 1182), (1144, 1143, 1176, 1177), (1150, 1149, 1182, 1183), (1145, 1144, 1177, 1178), (1140, 1411, 1417, 1173), (1410, 1150, 1183, 1416), (1146, 1145, 1178, 1179), (1141, 1140, 1173, 1174), (1147, 1146, 1179, 1180), (1422, 1206, 1194, 1418), (1209, 1207, 1189, 1190), (1210, 1208, 1184, 1185), (1211, 1209, 1190, 1191), (1212, 1210, 1185, 1186), (1213, 1211, 1191, 1192), (1214, 1212, 1186, 1187), (1215, 1213, 1192, 1193), (1216, 1214, 1187, 1188), (1206, 1215, 1193, 1194), (1207, 1216, 1188, 1189), (1208, 1423, 1419, 1184), (1416, 1183, 1195, 1420), (1179, 1178, 1196, 1197), (1174, 1173, 1198, 1199), (1180, 1179, 1197, 1200), (1175, 1174, 1199, 1201), (1181, 1180, 1200, 1202), (1176, 1175, 1201, 1203), (1182, 1181, 1202, 1204), (1177, 1176, 1203, 1205), (1183, 1182, 1204, 1195), (1178, 1177, 1205, 1196), (1173, 1417, 1421, 1198), (1420, 1195, 1206, 1422), (1197, 1196, 1207, 1209), (1199, 1198, 1208, 1210), (1200, 1197, 1209, 1211), (1201, 1199, 1210, 1212), (1202, 1200, 1211, 1213), (1203, 1201, 1212, 1214), (1204, 1202, 1213, 1215), (1205, 1203, 1214, 1216), (1195, 1204, 1215, 1206), (1196, 1205, 1216, 1207), (1198, 1421, 1423, 1208), (1418, 1194, 1299, 1432), (1304, 1221, 1286, 1285), (1430, 1304, 1285, 1428), (1185, 1184, 1222, 1223), (1302, 1284, 1259, 1258), (1239, 1265, 1288, 1287), (1221, 1239, 1287, 1286), (1303, 1241, 1268, 1267), (1191, 1190, 1231, 1232), (1283, 1240, 1257, 1269), (1194, 1193, 1275, 1299), (1187, 1186, 1242, 1248), (1190, 1189, 1300, 1231), (1301, 1303, 1267, 1266), (1241, 1283, 1269, 1268), (1265, 1301, 1266, 1288), (1186, 1185, 1223, 1242), (1192, 1191, 1232, 1243), (1240, 1302, 1258, 1257), (1284, 1426, 1433, 1259), (1184, 1419, 1436, 1222), (1193, 1192, 1243, 1275), (1188, 1187, 1248, 1274), (1189, 1188, 1274, 1300), (1274, 1248, 1283, 1241), (1264, 1263, 1277, 1276), (1222, 1436, 1426, 1284), (1300, 1274, 1241, 1303), (1275, 1243, 1239, 1221), (1258, 1259, 1262, 1263), (1242, 1223, 1302, 1240), (1232, 1231, 1301, 1265), (1220, 1219, 1250, 1249), (1269, 1257, 1264, 1270), (1273, 1272, 1296, 1295), (1218, 1217, 1252, 1251), (1243, 1232, 1265, 1239), (1287, 1288, 1217, 1218), (1432, 1299, 1304, 1430), (1428, 1285, 1220, 1425), (1266, 1267, 1272, 1273), (1248, 1242, 1240, 1283), (1299, 1275, 1221, 1304), (1217, 1273, 1295, 1252), (1223, 1222, 1284, 1302), (1231, 1300, 1303, 1301), (1272, 1271, 1297, 1296), (1219, 1218, 1251, 1250), (1263, 1262, 1278, 1277), (1286, 1287, 1218, 1219), (1259, 1433, 1434, 1262), (1262, 1434, 1437, 1278), (1288, 1266, 1273, 1217), (1257, 1258, 1263, 1264), (1271, 1270, 1298, 1297), (1425, 1220, 1249, 1431), (1270, 1264, 1276, 1298), (1285, 1286, 1219, 1220), (1267, 1268, 1271, 1272), (1268, 1269, 1270, 1271), (1298, 1276, 1306, 1316), (1277, 1278, 1308, 1307), (1431, 1249, 1247, 1438), (1252, 1295, 1319, 1244), (1278, 1437, 1440, 1308), (1250, 1251, 1245, 1246), (1296, 1297, 1317, 1318), (1276, 1277, 1307, 1306), (1251, 1252, 1244, 1245), (1297, 1298, 1316, 1317), (1249, 1250, 1246, 1247), (1295, 1296, 1318, 1319), (1319, 1318, 1236, 1235), (1438, 1247, 1279, 1443), (1308, 1440, 1439, 1292), (1244, 1319, 1235, 1282), (1306, 1307, 1293, 1294), (1245, 1244, 1282, 1281), (1317, 1316, 1238, 1237), (1246, 1245, 1281, 1280), (1316, 1306, 1294, 1238), (1318, 1317, 1237, 1236), (1247, 1246, 1280, 1279), (1307, 1308, 1292, 1293), (1351, 1350, 1224, 1315), (1355, 1354, 1325, 1326), (1357, 1351, 1315, 1314), (1359, 1450, 1427, 1226), (1449, 1355, 1326, 1424), (1361, 1357, 1314, 1313), (1363, 1359, 1226, 1225), (1354, 1366, 1324, 1325), (1367, 1361, 1313, 1312), (1350, 1363, 1225, 1224), (1366, 1370, 1323, 1324), (1370, 1367, 1312, 1323), (1334, 1332, 1228, 1227), (1333, 1445, 1441, 1311), (1328, 1333, 1311, 1310), (1327, 1329, 1253, 1254), (1444, 1334, 1227, 1435), (1337, 1328, 1310, 1309), (1336, 1327, 1254, 1255), (1332, 1331, 1229, 1228), (1329, 1337, 1309, 1253), (1335, 1336, 1255, 1256), (1331, 1330, 1230, 1229), (1330, 1335, 1256, 1230), (1326, 1325, 1261, 1260), (1226, 1427, 1442, 1305), (1225, 1226, 1305, 1234), (1314, 1315, 1233, 1322), (1424, 1326, 1260, 1429), (1224, 1225, 1234, 1321), (1313, 1314, 1322, 1320), (1325, 1324, 1291, 1261), (1315, 1224, 1321, 1233), (1312, 1313, 1320, 1290), (1324, 1323, 1289, 1291), (1323, 1312, 1290, 1289), (1261, 1291, 1331, 1332), (1305, 1442, 1445, 1333), (1260, 1261, 1332, 1334), (1322, 1233, 1329, 1327), (1320, 1322, 1327, 1336), (1429, 1260, 1334, 1444), (1321, 1234, 1328, 1337), (1233, 1321, 1337, 1329), (1290, 1320, 1336, 1335), (1291, 1289, 1330, 1331), (1289, 1290, 1335, 1330), (1234, 1305, 1333, 1328), (1454, 1311, 1441, 1453), (1455, 1310, 1311, 1454), (1456, 1309, 1310, 1455), (1457, 1456, 1340, 1341), (1458, 1457, 1341, 1342), (1459, 1458, 1342, 1343), (1460, 1459, 1343, 1344), (1461, 1460, 1344, 1345), (1462, 1461, 1345, 1346), (1463, 1462, 1346, 1347), (1464, 1463, 1347, 1348), (1465, 1464, 1348, 1446), (1238, 1294, 1349, 1352), (1352, 1349, 1350, 1351), (1279, 1280, 1353, 1356), (1356, 1353, 1354, 1355), (1237, 1238, 1352, 1358), (1358, 1352, 1351, 1357), (1292, 1439, 1451, 1360), (1360, 1451, 1450, 1359), (1443, 1279, 1356, 1448), (1448, 1356, 1355, 1449), (1236, 1237, 1358, 1362), (1362, 1358, 1357, 1361), (1293, 1292, 1360, 1364), (1364, 1360, 1359, 1363), (1280, 1281, 1365, 1353), (1353, 1365, 1366, 1354), (1235, 1236, 1362, 1368), (1368, 1362, 1361, 1367), (1294, 1293, 1364, 1349), (1349, 1364, 1363, 1350), (1281, 1282, 1369, 1365), (1365, 1369, 1370, 1366), (1282, 1235, 1368, 1369), (1369, 1368, 1367, 1370), (1415, 1162, 1163, 1452), (1171, 1172, 1414, 1452), (1165, 1166, 1167, 1452), (1167, 1168, 1169, 1452), (1169, 1170, 1171, 1452), (1163, 1164, 1165, 1452), (1338, 1454, 1453, 1447), (1339, 1455, 1454, 1338), (1340, 1456, 1455, 1339), (1253, 1309, 1456, 1457), (1254, 1253, 1457, 1458), (1255, 1254, 1458, 1459), (1256, 1255, 1459, 1460), (1230, 1256, 1460, 1461), (1229, 1230, 1461, 1462), (1228, 1229, 1462, 1463), (1227, 1228, 1463, 1464), (1435, 1227, 1464, 1465), (894, 891, 1467, 1474), (895, 1475, 1468, 893), (893, 1468, 1476, 896), (892, 1473, 1471, 888), (896, 1476, 1470, 899), (895, 889, 1472, 1475), (890, 897, 1477, 1466), (888, 1471, 1467, 891), (898, 894, 1474, 1469), (889, 890, 1466, 1472), (899, 1470, 1473, 892), (897, 898, 1469, 1477), (1495, 1496, 584, 583), (1494, 1495, 583, 581), (1489, 1494, 581, 582), (1488, 1489, 582, 1400), (566, 1397, 333, 326), (565, 566, 326, 330), (557, 565, 330, 329), (550, 557, 329, 325), (545, 550, 325, 327), (538, 545, 327, 332), (531, 538, 332, 331), (532, 531, 331, 328), (1394, 532, 328, 334), (327, 325, 1479, 1478), (329, 1480, 1479, 325), (330, 1481, 1480, 329), (326, 1482, 1481, 330), (333, 1483, 1482, 326), (332, 327, 1478, 1484), (331, 332, 1484, 1485), (328, 331, 1485, 1486), (334, 328, 1486, 1487), (1487, 1486, 1489, 1488), (1481, 1491, 1492, 1480), (1485, 1484, 1495, 1494), (1478, 1479, 1493, 1496), (1483, 1497, 1490, 1482), (1480, 1492, 1493, 1479), (1482, 1490, 1491, 1481), (1484, 1478, 1496, 1495), (1486, 1485, 1494, 1489), (555, 556, 323, 320), (323, 556, 557, 324), (554, 555, 320, 322), (549, 554, 322, 318), (544, 549, 318, 317), (535, 544, 317, 316), (536, 535, 316, 315), (537, 536, 315, 314), (538, 537, 314, 313), (545, 538, 313, 321), (550, 545, 321, 319), (557, 550, 319, 324), (638, 323, 324, 640), (320, 323, 638, 636), (322, 320, 636, 635), (318, 322, 635, 642), (317, 318, 642, 641), (316, 317, 641, 633), (315, 316, 633, 634), (314, 315, 634, 637), (313, 314, 637, 639), (321, 313, 639, 632), (319, 321, 632, 631), (324, 319, 631, 640), (616, 617, 618, 1498), (614, 612, 1498, 618), (611, 613, 1498, 610), (612, 607, 608, 1498), (615, 616, 1498, 613), (608, 609, 610, 1498), (1499, 1500, 512, 511), (1500, 1501, 1392, 512), (1502, 1499, 511, 518), (1504, 1503, 524, 525), (1505, 1504, 525, 1393), (1503, 1502, 518, 524), (1598, 1597, 1517, 1516), (1594, 1598, 1516, 1513), (1597, 1596, 1518, 1517), (1595, 1594, 1513, 1514), (1500, 1499, 1506, 1507), (1503, 1504, 1511, 1510), (1515, 1514, 1520, 1521), (1516, 1517, 1523, 1522), (1513, 1516, 1522, 1519), (1599, 1595, 1514, 1515), (1563, 1567, 1526, 1527), (1566, 1561, 1529, 1528), (1562, 1566, 1528, 1525), (1561, 1560, 1530, 1529), (1514, 1513, 1519, 1520), (1517, 1518, 1524, 1523), (1573, 1570, 1537, 1538), (1572, 1573, 1538, 1545), (1570, 1571, 1536, 1537), (1569, 1572, 1545, 1544), (1560, 1565, 1531, 1530), (1567, 1562, 1525, 1526), (1533, 1587, 1583, 1541), (1578, 1580, 1401, 1407), (1585, 1533, 1541, 1582), (1559, 1558, 1534, 1586), (1579, 1559, 1586, 1542), (1564, 1579, 1542, 1543), (1568, 1569, 1544, 1539), (1571, 1553, 1535, 1536), (1541, 1583, 1584, 1540), (1558, 1578, 1407, 1534), (1582, 1541, 1540, 1532), (1557, 1564, 1543, 1581), (1528, 1529, 1546, 1551), (1525, 1528, 1551, 1549), (1529, 1530, 1547, 1546), (1526, 1525, 1549, 1548), (1527, 1526, 1548, 1550), (1530, 1531, 1552, 1547), (1537, 1536, 1554, 1574), (1544, 1545, 1576, 1556), (1575, 1574, 1558, 1559), (1549, 1551, 1573, 1572), (1590, 1591, 1560, 1561), (1588, 1593, 1567, 1563), (1592, 1590, 1561, 1566), (1539, 1544, 1556, 1555), (1589, 1592, 1566, 1562), (1593, 1589, 1562, 1567), (1547, 1552, 1553, 1571), (1545, 1538, 1575, 1576), (1538, 1537, 1574, 1575), (1546, 1547, 1571, 1570), (1536, 1535, 1577, 1554), (1551, 1546, 1570, 1573), (1548, 1549, 1572, 1569), (1550, 1548, 1569, 1568), (1574, 1554, 1578, 1558), (1576, 1575, 1559, 1579), (1556, 1576, 1579, 1564), (1554, 1577, 1580, 1578), (1555, 1556, 1564, 1557), (1582, 1532, 1581, 1543), (1584, 1583, 1407, 1401), (1585, 1582, 1543, 1542), (1533, 1585, 1542, 1586), (1587, 1533, 1586, 1534), (1583, 1587, 1534, 1407), (1523, 1524, 1591, 1590), (1521, 1520, 1593, 1588), (1522, 1523, 1590, 1592), (1519, 1522, 1592, 1589), (1520, 1519, 1589, 1593), (1509, 1510, 1597, 1598), (1506, 1509, 1598, 1594), (1508, 1507, 1595, 1599), (1510, 1511, 1596, 1597), (1507, 1506, 1594, 1595), (1596, 1511, 1512, 1602), (1518, 1596, 1602, 1600), (1524, 1518, 1600, 1601), (1591, 1524, 1601, 1603), (1560, 1591, 1603, 1565)])
me_turret.polygons.foreach_set('use_smooth', [True] * 1475)
me_turret.polygons.foreach_set('material_index', [0, 0, 0, 0, 0, 0, 0, 0, 0, 0, 0, 0, 0, 0, 0, 0, 0, 0, 0, 0, 0, 0, 0, 0, 0, 0, 3, 3, 0, 0, 0, 0, 0, 0, 0, 0, 0, 0, 0, 0, 0, 0, 0, 0, 0, 0, 0, 0, 0, 0, 0, 0, 0, 0, 0, 0, 0, 0, 0, 0, 0, 0, 0, 0, 0, 0, 0, 0, 0, 0, 0, 0, 0, 0, 0, 0, 0, 0, 0, 0, 0, 0, 0, 0, 0, 0, 0, 0, 0, 0, 3, 0, 0, 0, 0, 0, 0, 0, 3, 0, 0, 0, 0, 0, 0, 0, 0, 0, 0, 0, 0, 0, 0, 0, 0, 0, 0, 0, 0, 0, 0, 0, 0, 0, 0, 0, 3, 3, 0, 0, 0, 0, 3, 0, 0, 0, 0, 0, 0, 0, 0, 0, 0, 0, 0, 0, 0, 0, 0, 0, 0, 0, 0, 0, 0, 0, 0, 1, 1, 1, 1, 1, 1, 1, 1, 1, 1, 1, 1, 1, 1, 1, 1, 1, 1, 1, 1, 1, 1, 1, 1, 1, 1, 1, 1, 1, 1, 1, 1, 1, 1, 1, 1, 1, 1, 1, 1, 1, 1, 1, 1, 1, 1, 1, 1, 1, 1, 1, 1, 1, 1, 1, 1, 1, 1, 1, 1, 1, 1, 1, 1, 1, 1, 1, 1, 1, 1, 1, 1, 1, 1, 1, 1, 1, 1, 1, 1, 1, 1, 1, 1, 1, 1, 1, 1, 1, 1, 1, 1, 1, 1, 1, 0, 0, 0, 0, 0, 0, 1, 1, 1, 1, 1, 1, 1, 1, 1, 1, 1, 1, 0, 0, 0, 0, 0, 0, 0, 0, 0, 0, 0, 0, 0, 0, 0, 0, 0, 0, 0, 0, 0, 0, 0, 0, 0, 0, 0, 0, 0, 0, 0, 0, 0, 0, 0, 0, 0, 0, 0, 0, 0, 0, 0, 0, 0, 0, 0, 0, 0, 0, 0, 0, 0, 0, 0, 0, 0, 0, 0, 0, 0, 0, 0, 0, 0, 0, 0, 0, 0, 0, 0, 0, 0, 0, 0, 0, 0, 0, 0, 0, 0, 0, 0, 0, 0, 0, 0, 0, 0, 0, 0, 0, 0, 0, 0, 0, 0, 0, 0, 0, 0, 0, 0, 0, 0, 0, 0, 0, 0, 0, 0, 0, 0, 0, 0, 0, 0, 0, 0, 0, 0, 0, 0, 0, 0, 0, 0, 0, 0, 0, 0, 0, 0, 0, 0, 0, 0, 0, 0, 0, 0, 0, 0, 0, 0, 0, 0, 0, 0, 0, 0, 0, 0, 0, 0, 0, 0, 0, 0, 0, 0, 0, 0, 0, 0, 2, 2, 0, 0, 0, 0, 0, 0, 0, 0, 0, 0, 0, 0, 0, 0, 0, 0, 0, 0, 0, 0, 0, 0, 0, 0, 0, 0, 0, 0, 0, 0, 0, 0, 0, 0, 0, 0, 0, 0, 0, 0, 0, 0, 0, 0, 0, 0, 0, 0, 0, 0, 0, 0, 2, 2, 2, 2, 2, 2, 2, 2, 2, 2, 2, 2, 2, 2, 2, 2, 2, 0, 0, 0, 0, 0, 0, 0, 0, 0, 0, 0, 0, 0, 0, 0, 0, 0, 0, 0, 0, 0, 0, 0, 0, 0, 0, 0, 0, 0, 0, 0, 0, 0, 0, 0, 0, 0, 0, 0, 0, 0, 0, 0, 0, 0, 0, 0, 0, 0, 0, 0, 0, 0, 0, 0, 0, 0, 0, 0, 0, 0, 0, 0, 0, 0, 0, 0, 0, 0, 0, 0, 0, 0, 0, 0, 0, 0, 0, 0, 0, 0, 0, 0, 0, 0, 0, 0, 0, 0, 0, 0, 0, 0, 0, 0, 0, 0, 0, 0, 0, 0, 0, 0, 0, 0, 0, 0, 0, 0, 0, 0, 0, 0, 0, 0, 0, 0, 0, 0, 0, 0, 0, 0, 0, 0, 0, 0, 0, 0, 0, 0, 0, 0, 0, 0, 0, 0, 0, 0, 0, 0, 0, 0, 0, 0, 0, 0, 0, 0, 0, 0, 0, 0, 0, 0, 0, 0, 0, 0, 0, 0, 0, 0, 0, 0, 0, 0, 0, 0, 0, 0, 0, 0, 0, 0, 0, 0, 0, 0, 0, 0, 0, 0, 0, 0, 0, 0, 0, 0, 0, 0, 0, 0, 0, 0, 0, 0, 0, 0, 1, 1, 1, 1, 1, 1, 1, 1, 1, 1, 1, 1, 1, 1, 1, 1, 1, 1, 1, 1, 1, 1, 1, 1, 1, 1, 1, 1, 1, 1, 1, 1, 1, 1, 1, 1, 1, 1, 1, 1, 1, 1, 1, 1, 1, 1, 1, 1, 1, 1, 1, 1, 1, 1, 1, 1, 1, 1, 1, 1, 1, 1, 1, 1, 1, 1, 1, 1, 1, 1, 1, 1, 3, 3, 3, 3, 3, 3, 1, 1, 1, 1, 1, 1, 1, 1, 1, 1, 1, 1, 1, 1, 1, 1, 1, 1, 1, 1, 1, 1, 1, 1, 1, 1, 1, 1, 1, 1, 1, 1, 1, 1, 1, 1, 1, 1, 1, 1, 1, 1, 1, 1, 1, 1, 1, 1, 1, 1, 1, 1, 1, 1, 1, 1, 1, 1, 1, 1, 1, 1, 1, 1, 1, 1, 1, 1, 1, 1, 1, 1, 1, 1, 1, 1, 1, 1, 1, 1, 1, 1, 1, 1, 1, 1, 1, 1, 1, 1, 1, 1, 1, 1, 1, 1, 1, 1, 1, 1, 1, 1, 1, 1, 1, 1, 1, 1, 1, 1, 1, 1, 1, 1, 1, 1, 1, 1, 1, 1, 0, 0, 1, 1, 1, 1, 1, 1, 1, 1, 1, 1, 1, 1, 1, 1, 1, 1, 1, 1, 1, 1, 1, 1, 1, 1, 1, 1, 1, 1, 1, 1, 1, 1, 1, 1, 1, 1, 1, 1, 1, 1, 1, 1, 1, 1, 1, 1, 1, 1, 1, 1, 1, 1, 1, 1, 1, 1, 1, 1, 1, 1, 1, 1, 1, 1, 1, 1, 1, 1, 1, 1, 1, 1, 1, 1, 1, 1, 1, 1, 1, 1, 1, 1, 1, 1, 1, 1, 1, 1, 1, 1, 1, 1, 1, 1, 1, 1, 0, 0, 0, 0, 0, 0, 0, 0, 0, 0, 0, 0, 0, 0, 0, 0, 0, 0, 0, 0, 0, 0, 0, 0, 0, 0, 0, 0, 0, 0, 0, 0, 0, 0, 0, 0, 0, 0, 0, 0, 0, 2, 2, 2, 2, 2, 2, 2, 2, 2, 0, 0, 0, 0, 0, 0, 0, 0, 0, 0, 0, 0, 0, 0, 0, 0, 0, 0, 0, 0, 0, 0, 0, 0, 0, 0, 0, 0, 0, 0, 0, 0, 0, 0, 0, 0, 0, 0, 0, 0, 0, 0, 0, 0, 0, 0, 0, 0, 0, 0, 0, 0, 0, 0, 0, 0, 0, 0, 0, 0, 0, 0, 0, 0, 0, 0, 0, 0, 0, 0, 0, 0, 0, 0, 0, 0, 0, 0, 0, 0, 0, 0, 0, 0, 0, 0, 0, 0, 0, 0, 0, 0, 0, 0, 0, 0, 0, 0, 0, 0, 0, 0, 0, 0, 0, 0, 0, 0, 0, 0, 0, 0, 0, 0, 0, 0, 0, 0, 0, 0, 0, 0, 0, 0, 0, 0, 0, 0, 0, 0, 0, 0, 0, 0, 0, 0, 0, 0, 0, 0, 0, 0, 0, 0, 0, 0, 0, 0, 0, 0, 0, 0, 0, 0, 0, 0, 0, 0, 0, 0, 0, 0, 0, 0, 0, 0, 0, 0, 0, 0, 0, 0, 0, 0, 0, 0, 0, 0, 0, 0, 0, 0, 0, 0, 0, 0, 0, 0, 0, 0, 0, 0, 0, 0, 0, 0, 0, 0, 0, 0, 0, 0, 0, 0, 0, 0, 0, 0, 0, 0, 0, 0, 0, 0, 0, 0, 0, 0, 0, 0, 0, 0, 0, 0, 0, 0, 0, 0, 0, 0, 0, 0, 0, 0, 0, 0, 0, 0, 0, 0, 0, 0, 0, 0, 0, 0, 0, 0, 0, 0, 0, 0, 0, 0, 0, 0, 0, 0, 0, 0, 0, 1, 1, 1, 1, 1, 1, 1, 1, 1, 1, 1, 1, 0, 0, 0, 0, 0, 0, 0, 0, 0, 0, 0, 0, 0, 0, 0, 0, 0, 0, 0, 0, 0, 0, 0, 0, 0, 0, 0, 0, 0, 0, 0, 0, 0, 0, 0, 0, 0, 0, 0, 0, 0, 0, 0, 0, 0, 0, 0, 0, 0, 0, 0, 0, 0, 0, 0, 0, 0, 0, 0, 0, 0, 0, 0, 0, 0, 0, 0, 0, 0, 0, 0, 0, 0, 0, 0, 0, 0, 0, 0, 0, 0, 0, 0, 0, 0, 0, 0, 0, 0, 0, 0, 0, 0, 0, 0, 0, 0, 0, 0, 0, 0, 0, 0, 0, 0, 0, 0, 0, 0, 0, 0, 0, 0, 0, 0, 0, 0, 0, 0, 0, 0, 0, 0, 0, 0, 0, 0, 0, 0, 0, 0, 0, 0, 0, 0, 0, 0, 0, 0, 0, 0, 0, 0, 0, 0, 0, 0, 0, 0, 0, 0])
me_turret.materials.append(mat_paint)
me_turret.materials.append(mat_metal)
me_turret.materials.append(mat_glass)
me_turret.materials.append(mat_black_solid)
me_turret.use_remesh_preserve_volume = False
me_turret.use_remesh_preserve_attributes = False
me_turret.use_mirror_vertex_groups = False
me_turret.update()

# ---- objects
ob_turret = bpy.data.objects.new('turret', me_turret)

# ---- transforms, parenting, visibility, modifiers, constraints
ob_turret.location = (0.0, 0.0, 0.0)
ob_turret.lineart.crease_threshold = 0.0
_m = ob_turret.modifiers.new('Mirror', 'MIRROR')
_m.use_clip = True
_m = ob_turret.modifiers.new('Subsurf', 'SUBSURF')
_m.uv_smooth = 'PRESERVE_CORNERS'
_m.quality = 2
_m.levels = 0
_m.show_only_control_edges = False

# ---- collection membership
col_collection_1.objects.link(ob_turret)

# ---- scene / render settings (as saved in the file)
scene.frame_start = 1; scene.frame_end = 120; scene.frame_set(1)
scene.render.engine = 'CYCLES'
scene.render.image_settings.color_mode = 'RGB'
scene.render.image_settings.compression = 90
scene.render.resolution_x = 1024
scene.render.resolution_y = 1024
scene.render.fps = 30
scene.render.dither_intensity = 0.0
scene.render.bake_margin = 2
scene.render.bake_bias = 0.0
scene.cycles.use_denoising = False
scene.cycles.sampling_pattern = 'TABULATED_SOBOL'
scene.cycles.light_sampling_threshold = 0.0
scene.cycles.use_adaptive_sampling = False
scene.cycles.use_light_tree = False
scene.cycles.caustics_reflective = False
scene.cycles.caustics_refractive = False
scene.cycles.blur_glossy = 0.0
scene.cycles.max_bounces = 128
scene.cycles.diffuse_bounces = 128
scene.cycles.glossy_bounces = 128
scene.cycles.transmission_bounces = 128
scene.cycles.volume_bounces = 1
scene.cycles.transparent_max_bounces = 128
scene.cycles.pixel_filter_type = 'GAUSSIAN'
scene.cycles.sample_clamp_indirect = 0.0
scene.view_settings.view_transform = 'Standard'
bpy.context.view_layer.update()

# ---- added for rendering (the .blend has no active camera and no usable light): camera, sun
cam_auto = bpy.data.cameras.new('AutoCamera')
cam_auto.lens = 50.0
cam_auto.sensor_width = 36.0
cam_auto.clip_end = 1000.0
ob_auto_camera = bpy.data.objects.new('AutoCamera', cam_auto)
scene.collection.objects.link(ob_auto_camera)
ob_auto_camera.location = (4.56581, -6.2617, 5.03675)
ob_auto_camera.rotation_euler = (1.09748, -7.21219e-08, 0.694738)
scene.camera = ob_auto_camera
light_auto_sun = bpy.data.lights.new('AutoSun', 'SUN')
light_auto_sun.energy = 3.0
light_auto_sun.angle = 0.0523599
ob_auto_sun = bpy.data.objects.new('AutoSun', light_auto_sun)
scene.collection.objects.link(ob_auto_sun)
ob_auto_sun.rotation_euler = (0.872665, 0.174533, 0.523599)
bpy.context.view_layer.update()
